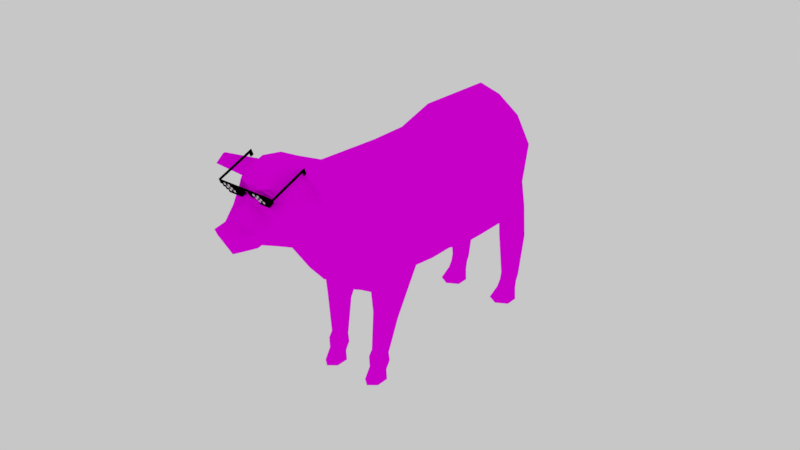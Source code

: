 # Source: Cow.blend  (saved by Blender 2.79.0; exported with 4.5.12 LTS)
import bpy
from mathutils import Matrix  # noqa: F401  (used for matrix-valued properties, if any)

bpy.ops.wm.read_factory_settings(use_empty=True)
scene = bpy.context.scene
scene.name = 'Scene'

# ---- collections
col_collection_1 = bpy.data.collections.new('Collection 1'); scene.collection.children.link(col_collection_1)

# ---- images (referenced by path relative to the original .blend; pixels are not part of the script)
import os
ASSET_DIR = os.environ.get("B2B_ASSET_DIR", "")  # directory of the original .blend (textures are referenced by path, not embedded)
HERE = os.path.dirname(os.path.abspath(__file__))  # packed textures are extracted next to this script under _unpacked/

def load_image(name, relpath, width, height, colorspace="sRGB"):
    """Load a texture the original file referenced (path relative to the .blend, or extracted next to this script)."""
    p = next((c for c in (os.path.join(HERE, relpath), os.path.join(ASSET_DIR, relpath)) if relpath and os.path.exists(c)), "")
    if p:
        img = bpy.data.images.load(p, check_existing=True)
        img.name = name
    else:  # same state as the original file: an image datablock whose file is absent (Cycles renders it pink)
        img = bpy.data.images.new(name, width, height)
        img.source = "FILE"
        img.filepath = "//" + (relpath or name)
    img.colorspace_settings.name = colorspace
    return img
img_cow1_none_albedotransparency_png = load_image('Cow1_None_AlbedoTransparency.png', 'Cow1_None_AlbedoTransparency.png', 1024, 1024, 'sRGB')

# ---- materials (node trees are filled in below, after node groups)
mat_glass_black = bpy.data.materials.new('Glass_Black')
mat_glass_black.alpha_threshold = 0.0
mat_glass_black.roughness = 0.5
mat_material_001 = bpy.data.materials.new('Material.001')
mat_material_001.alpha_threshold = 0.0
mat_material_001.roughness = 0.5
mat_material = bpy.data.materials.new('Material')
mat_material.alpha_threshold = 0.0
mat_material.roughness = 0.5

# ---- material node trees
mat_glass_black.use_nodes = True; mat_glass_black.node_tree.nodes.clear()
_N = mat_glass_black.node_tree.nodes; _L = mat_glass_black.node_tree.links
n0 = _N.new('ShaderNodeOutputMaterial'); n0.name = 'Material Output'; n0.location = (300, 300)
n1 = _N.new('ShaderNodeBsdfDiffuse'); n1.name = 'Diffuse BSDF'; n1.location = (10, 300)
n1.inputs[0].default_value = (0.0, 0.0, 0.0, 1.0)
_L.new(n1.outputs[0], n0.inputs[0])
n0.is_active_output = True
mat_material_001.use_nodes = True; mat_material_001.node_tree.nodes.clear()
_N = mat_material_001.node_tree.nodes; _L = mat_material_001.node_tree.links
n0 = _N.new('ShaderNodeOutputMaterial'); n0.name = 'Material Output'; n0.location = (300, 300)
n1 = _N.new('ShaderNodeBsdfDiffuse'); n1.name = 'Diffuse BSDF'; n1.location = (10, 300)
_L.new(n1.outputs[0], n0.inputs[0])
n0.is_active_output = True
mat_material.use_nodes = True; mat_material.node_tree.nodes.clear()
_N = mat_material.node_tree.nodes; _L = mat_material.node_tree.links
n0 = _N.new('ShaderNodeOutputMaterial'); n0.name = 'Material Output'; n0.location = (300, 300)
n1 = _N.new('ShaderNodeBsdfDiffuse'); n1.name = 'Diffuse BSDF'; n1.location = (10, 300)
n2 = _N.new('ShaderNodeTexImage'); n2.name = 'Image Texture'; n2.location = (-356, 290)
n2.width = 140
n2.image = img_cow1_none_albedotransparency_png
_L.new(n1.outputs[0], n0.inputs[0])
_L.new(n2.outputs[0], n1.inputs[0])
n0.is_active_output = True

# ---- world
world_world = bpy.data.worlds.new('World'); scene.world = world_world
world_world.color = (0.5705, 0.5705, 0.5705)
world_world.use_sun_shadow = False
world_world.sun_shadow_jitter_overblur = 0.0
world_world.cycles.sampling_method = 'MANUAL'

# ---- meshes
me_plane = bpy.data.meshes.new('Plane')
me_plane.from_pydata([(1.0, -1.0, 0.0), (1.0, 1.0, 0.0), (17.61, -1.0, 0.0), (17.61, 1.0, 0.0), (2.838, 1.0, 0.0), (2.838, -1.0, 0.0), (1.0, -5.056, 1.197e-07), (2.838, -5.129, 1.218e-07), (4.066, -9.267, 2.439e-07), (2.838, -7.122, 1.806e-07), (4.09, -7.158, -1.907e-06), (17.61, -2.989, 5.869e-08), (13.49, -9.267, 2.439e-07), (13.52, -7.058, 9.948e-14), (14.92, -7.095, -1.907e-06), (14.89, -5.096, -1.907e-06), (16.29, -5.096, -1.907e-06), (16.29, -3.134, -1.907e-06), (17.61, -1.0, -22.64), (17.61, 1.0, -22.64), (17.61, 1.0, -20.75), (17.61, -1.0, -20.75), (17.61, -4.117, -22.64), (17.61, -4.117, -20.75), (4.117, -1.0, 0.0), (5.594, -1.0, 0.0), (4.141, -3.028, 1.761e-09), (5.539, -3.028, -9.541e-07), (5.539, -5.094, -9.553e-07), (6.937, -5.094, -9.521e-07), (6.886, -7.135, -2.862e-06), (8.263, -7.135, 1.242e-09), (8.263, -5.096, -9.537e-07), (6.91, -3.051, -9.551e-07), (8.257, -5.094, -1.087e-06), (9.609, -5.095, -1.224e-06), (8.262, -3.077, -9.537e-07), (9.608, -3.062, 9.537e-07), (6.91, -1.0, 0.0), (8.262, -1.0, 0.0), (9.609, -7.105, 6.237e-10), (11.0, -5.095, -1.367e-06), (11.0, -7.105, 8.957e-10), (-1.0, -1.0, 0.0), (-1.0, 1.0, 0.0), (0.0, -1.0, 0.0), (0.0, 1.0, 0.0), (-17.61, -1.0, 0.0), (-17.61, 1.0, 0.0), (-2.838, 1.0, 0.0), (-2.838, -1.0, 0.0), (-1.0, -5.056, 1.197e-07), (-2.838, -5.129, 1.218e-07), (-4.066, -9.267, 2.439e-07), (-2.838, -7.122, 1.806e-07), (-4.09, -7.158, -1.907e-06), (-17.61, -2.989, 5.869e-08), (-13.49, -9.267, 2.439e-07), (-13.52, -7.058, 9.948e-14), (-14.92, -7.095, -1.907e-06), (-14.89, -5.096, -1.907e-06), (-16.29, -5.096, -1.907e-06), (-16.29, -3.134, -1.907e-06), (-17.61, -1.0, -22.64), (-17.61, 1.0, -22.64), (-17.61, 1.0, -20.75), (-17.61, -1.0, -20.75), (-17.61, -4.117, -22.64), (-17.61, -4.117, -20.75), (-4.117, -1.0, 0.0), (-5.594, -1.0, 0.0), (-4.141, -3.028, 1.761e-09), (-5.539, -3.028, -9.541e-07), (-5.539, -5.094, -9.553e-07), (-6.937, -5.094, -9.521e-07), (-6.886, -7.135, -2.862e-06), (-8.263, -7.135, 1.242e-09), (-8.263, -5.096, -9.537e-07), (-6.91, -3.051, -9.551e-07), (-8.257, -5.094, -1.087e-06), (-9.609, -5.095, -1.224e-06), (-8.262, -3.077, -9.537e-07), (-9.608, -3.082, 9.543e-07), (-6.91, -1.0, 0.0), (-8.262, -1.0, 0.0), (-9.609, -7.105, 6.237e-10), (-10.97, -5.095, -1.367e-06), (-11.0, -7.105, 8.957e-10), (-10.93, -3.082, -1.908e-06), (-12.29, -1.0, 0.0), (-12.32, -3.071, -1.907e-06), (-10.93, -1.0, 0.0), (-12.3, -5.095, -1.502e-06), (-12.3, -7.081, 4.353e-10), (-13.64, -5.096, -1.638e-06), (-13.64, -3.063, 0.0), (-14.98, -1.0, 0.0), (-15.0, -3.046, -3.411e-13), (-13.64, -1.0, 0.0), (15.35, -19.18, 1.394), (8.902, -14.89, 19.4), (10.43, -34.06, 5.255), (8.902, -20.76, 19.21), (19.88, -268.8, -140.0), (19.88, -233.9, -151.9), (24.34, -267.5, -137.6), (26.42, -231.9, -148.4), (24.34, -264.7, -132.8), (26.42, -227.8, -141.3), (19.88, -263.3, -130.4), (19.88, -225.8, -137.8), (15.42, -264.7, -132.8), (13.34, -227.8, -141.3), (15.42, -267.5, -137.6), (13.34, -231.9, -148.4), (19.88, -204.5, -157.8), (26.42, -202.3, -153.9), (26.42, -198.3, -146.9), (28.12, -194.0, -139.3), (13.34, -198.4, -147.1), (13.34, -204.5, -157.8), (19.88, -273.9, -136.9), (24.13, -272.6, -134.6), (24.13, -270.0, -130.0), (19.88, -268.7, -127.7), (15.63, -270.0, -130.0), (15.63, -272.6, -134.6), (19.88, -279.1, -134.4), (24.58, -277.6, -131.8), (24.58, -274.7, -126.8), (19.88, -273.3, -124.2), (15.18, -274.7, -126.8), (15.18, -277.6, -131.8), (19.88, -286.8, -131.1), (26.58, -284.8, -127.4), (26.58, -280.7, -120.2), (19.88, -278.6, -116.6), (13.18, -280.7, -120.2), (13.18, -284.8, -127.4), (15.94, -206.3, -30.72), (18.07, -177.0, -41.61), (19.97, -204.5, -28.74), (24.26, -175.0, -39.33), (19.97, -201.0, -24.77), (24.26, -170.9, -34.77), (15.94, -199.2, -22.78), (18.07, -168.8, -32.49), (11.92, -201.0, -24.77), (11.42, -170.9, -34.77), (11.92, -204.5, -28.74), (11.42, -175.0, -39.33), (15.94, -153.6, -56.69), (34.94, -121.5, -58.84), (30.69, -123.8, -48.85), (19.89, -143.0, -34.98), (8.317, -154.7, -40.84), (8.223, -151.2, -51.37), (15.94, -212.8, -29.33), (20.91, -210.6, -26.88), (20.91, -206.2, -21.98), (15.94, -204.0, -19.53), (10.97, -206.2, -21.98), (10.97, -210.6, -26.88), (15.94, -219.0, -25.24), (19.93, -217.3, -23.27), (19.93, -213.7, -19.34), (15.94, -211.9, -17.37), (11.95, -213.7, -19.34), (11.95, -217.3, -23.27), (15.94, -227.4, -24.41), (20.56, -225.4, -20.89), (20.56, -221.4, -13.85), (15.94, -219.4, -10.33), (11.33, -221.4, -13.85), (11.33, -225.4, -20.89), (15.94, -173.4, -82.45), (27.64, -143.9, -89.18), (15.94, -198.1, -125.9), (27.64, -168.6, -132.6), (15.94, -185.7, -104.2), (27.64, -156.2, -110.9), (19.5, -127.7, -27.09), (9.019, -131.3, -25.56), (15.94, -67.75, -15.2), (8.223, -71.13, -13.42), (32.22, -78.16, -45.79), (32.34, -103.7, -95.45), (32.34, -128.4, -138.9), (32.34, -116.0, -117.2), (36.73, -88.11, -66.32), (28.29, -175.1, -151.4), (29.53, -138.8, -157.1), (19.88, -179.4, -161.0), (26.42, -176.9, -156.6), (12.58, -181.0, -163.9), (20.82, -146.4, -172.0), (29.95, -142.3, -164.8), (12.58, -149.0, -175.1), (22.69, -82.77, -99.15), (22.69, -97.94, -145.0), (22.69, -95.13, -120.9), (27.08, -67.59, -69.91), (19.89, -108.3, -163.3), (19.53, -124.1, -172.6), (27.08, -52.99, -48.02), (20.61, -25.36, -28.89), (15.94, -45.11, -1.102), (8.223, -48.49, 0.6824), (16.52, -6.012, -10.94), (11.65, -20.49, 11.09), (11.51, -30.46, 13.28), (21.66, -26.76, -5.717), (18.21, -44.73, -22.48), (8.223, -59.81, -6.367), (15.94, -56.43, -8.151), (31.18, 0.693, -15.68), (21.06, -35.75, -14.1), (16.07, -11.11, -6.167), (10.81, -0.3103, -5.677), (6.781, -7.822, -0.5321), (8.145, 5.394, -13.89), (9.24, -15.59, -31.42), (13.8, -2.535, -23.32), (18.75, -14.58, -19.08), (20.45, -23.7, -17.56), (20.37, -19.86, -23.57), (15.64, -5.921, -22.44), (34.3, -4.138, -14.82), (36.0, -7.202, -11.57), (35.92, -4.498, -17.24), (22.89, -2.835, -19.29), (24.98, -10.56, -17.67), (26.91, -16.85, -15.07), (5.871, -149.6, -176.3), (4.343, -194.7, -166.4), (4.901, -172.7, -172.3), (4.984, -211.3, -162.1), (7.862, -229.6, -158.9), (4.696, -239.4, -156.5), (3.993, -2.703, -1.16), (4.656, -0.8871, -2.366), (10.04, -5.005, -2.669), (9.338, -6.814, -1.647), (7.306, 0.3941, -3.348), (9.766, -1.819, -3.21), (6.669, -6.733, 0.5957), (4.823, -5.157, 0.397), (14.38, -205.0, -123.9), (12.08, -199.8, -110.4), (1.214, -4.981, 1.327), (1.214, -13.09, 22.21), (-12.92, -19.18, 1.394), (-6.474, -14.89, 19.4), (-7.998, -34.06, 5.254), (-6.474, -20.76, 19.21), (1.214, -42.09, 7.338), (1.214, -32.77, 20.63), (-17.45, -268.8, -140.0), (-17.45, -233.9, -151.9), (-21.91, -267.5, -137.6), (-23.99, -231.9, -148.4), (-21.91, -264.7, -132.8), (-23.99, -227.8, -141.3), (-17.45, -263.3, -130.4), (-17.45, -225.8, -137.8), (-12.99, -264.7, -132.8), (-10.91, -227.8, -141.3), (-12.99, -267.5, -137.6), (-10.91, -231.9, -148.4), (-17.45, -204.5, -157.8), (-23.99, -202.3, -153.9), (-23.99, -198.3, -146.9), (-25.69, -194.0, -139.3), (-10.91, -198.4, -147.1), (-10.91, -204.5, -157.8), (-17.45, -273.9, -136.9), (-21.7, -272.6, -134.6), (-21.7, -270.0, -130.0), (-17.45, -268.7, -127.7), (-13.2, -270.0, -130.0), (-13.2, -272.6, -134.6), (-17.45, -279.1, -134.4), (-22.15, -277.6, -131.8), (-22.15, -274.7, -126.8), (-17.45, -273.3, -124.2), (-12.75, -274.7, -126.8), (-12.75, -277.6, -131.8), (-17.45, -286.8, -131.1), (-24.15, -284.8, -127.4), (-24.15, -280.7, -120.2), (-17.45, -278.6, -116.6), (-10.75, -280.7, -120.2), (-10.75, -284.8, -127.4), (-13.52, -206.3, -30.73), (-15.64, -177.0, -41.61), (-17.54, -204.5, -28.74), (-21.84, -175.0, -39.33), (-17.54, -201.0, -24.77), (-21.84, -170.9, -34.77), (-13.52, -199.2, -22.78), (-15.64, -168.8, -32.49), (-9.489, -201.0, -24.77), (-8.993, -170.9, -34.77), (-9.489, -204.5, -28.74), (-8.993, -175.0, -39.33), (-13.52, -153.6, -56.69), (-32.51, -121.5, -58.85), (-28.26, -123.8, -48.85), (-17.46, -143.0, -34.98), (-5.889, -154.7, -40.84), (-5.795, -151.2, -51.37), (-13.52, -212.8, -29.33), (-18.49, -210.6, -26.88), (-18.49, -206.2, -21.98), (-13.52, -204.0, -19.53), (-8.545, -206.2, -21.98), (-8.545, -210.6, -26.88), (-13.52, -219.0, -25.24), (-17.51, -217.3, -23.27), (-17.51, -213.7, -19.34), (-13.52, -211.9, -17.37), (-9.525, -213.7, -19.34), (-9.525, -217.3, -23.27), (-13.52, -227.4, -24.41), (-18.13, -225.4, -20.89), (-18.13, -221.4, -13.85), (-13.52, -219.4, -10.33), (-8.898, -221.4, -13.85), (-8.898, -225.4, -20.89), (1.214, -155.0, -40.77), (1.214, -153.4, -50.58), (1.214, -155.3, -54.78), (-13.52, -173.4, -82.45), (-25.21, -143.9, -89.18), (-13.52, -198.1, -125.9), (-25.21, -168.6, -132.6), (1.214, -179.5, -80.39), (1.214, -210.6, -120.9), (-13.52, -185.7, -104.2), (-25.21, -156.2, -110.9), (1.214, -196.4, -100.3), (-17.08, -127.7, -27.09), (-6.591, -131.3, -25.56), (1.214, -129.7, -25.96), (-13.52, -67.75, -15.2), (-5.795, -71.13, -13.42), (1.214, -70.79, -13.5), (-29.79, -78.16, -45.79), (-29.91, -103.7, -95.45), (-29.91, -128.4, -138.9), (-29.91, -116.0, -117.2), (-34.3, -88.11, -66.32), (-25.86, -175.1, -151.4), (-27.1, -138.8, -157.1), (1.214, -204.8, -146.9), (1.214, -201.5, -152.3), (-17.45, -179.4, -161.0), (-23.99, -176.9, -156.6), (-10.15, -181.0, -163.9), (1.214, -181.0, -164.2), (-18.4, -146.4, -172.0), (-27.53, -142.3, -164.8), (-8.459, -149.7, -178.0), (1.214, -195.6, -168.0), (-20.26, -82.77, -99.15), (-20.26, -97.94, -145.0), (-20.26, -95.13, -120.9), (-24.65, -67.59, -69.91), (-17.46, -108.3, -163.3), (1.214, -67.77, -103.0), (1.214, -52.21, -73.9), (1.214, -79.99, -124.7), (1.214, -84.74, -150.3), (1.214, -92.53, -168.6), (-17.81, -124.1, -172.6), (1.214, -119.3, -181.7), (-24.65, -52.99, -48.02), (1.214, -37.61, -52.01), (-18.19, -25.36, -28.89), (1.214, -8.696, -33.21), (-13.52, -45.11, -1.102), (-5.795, -48.49, 0.6824), (1.214, -48.16, 0.5956), (-14.1, -6.011, -10.94), (1.214, 3.901, -13.51), (1.214, -12.52, 11.09), (-9.223, -20.49, 11.09), (-9.08, -30.46, 13.28), (1.214, -37.76, 15.57), (1.214, -21.05, 21.36), (-19.23, -26.76, -5.717), (-15.78, -44.73, -22.48), (-5.795, -59.81, -6.367), (1.214, -59.48, -6.454), (-13.52, -56.43, -8.151), (-28.76, 0.6936, -15.68), (1.214, 4.675, -25.19), (-18.63, -35.74, -14.1), (1.214, -0.965, -4.611), (-13.64, -11.11, -6.167), (-8.385, -0.3101, -5.677), (1.214, -3.146, -0.7133), (-4.353, -7.822, -0.5321), (-5.717, 5.394, -13.89), (-6.812, -15.59, -31.42), (-11.37, -2.535, -23.32), (-16.32, -14.58, -19.08), (-18.02, -23.7, -17.56), (-17.94, -19.86, -23.57), (-13.21, -5.921, -22.44), (-31.87, -4.137, -14.82), (-33.57, -7.202, -11.57), (-33.49, -4.497, -17.24), (-20.46, -2.835, -19.29), (-22.55, -10.56, -17.67), (-24.48, -16.84, -15.07), (1.214, -144.7, -180.5), (-3.443, -149.6, -176.3), (1.214, -155.1, -173.2), (-1.915, -194.7, -166.4), (1.214, -194.0, -165.1), (1.214, -171.5, -170.3), (-2.473, -172.7, -172.3), (1.214, -173.8, -174.2), (-2.556, -211.3, -162.1), (1.214, -210.3, -160.4), (1.214, -212.4, -164.1), (-5.434, -229.6, -158.9), (1.214, -227.4, -155.1), (1.214, -232.0, -163.2), (-2.268, -239.4, -156.5), (1.214, -238.8, -155.4), (1.214, -240.1, -157.7), (-0.8454, -3.062, -1.789), (-1.508, -1.245, -2.995), (-6.887, -5.363, -3.298), (-6.19, -7.172, -2.276), (-4.158, 0.0361, -3.977), (-6.618, -2.177, -3.84), (-3.521, -7.091, -0.03349), (-1.675, -5.516, -0.2321), (-11.95, -205.0, -123.9), (1.214, -204.9, -105.1), (-9.656, -199.8, -110.4)], [], [(45, 0, 1, 46), (4, 5, 24, 25, 38, 39, 2, 3), (1, 0, 5, 4), (5, 0, 6, 7), (2, 39, 36, 37, 35, 41, 16, 17, 11), (20, 21, 18, 19), (3, 2, 21, 20), (18, 21, 23, 22), (16, 41, 42, 13, 14, 15), (13, 42, 40, 31, 30, 10, 8, 12), (10, 30, 29, 28, 7, 9), (7, 28, 27, 26, 24, 5), (24, 26, 27, 25), (27, 28, 29, 33), (29, 30, 31, 32), (35, 37, 36, 34), (36, 33, 29, 34), (33, 38, 25, 27), (36, 39, 38, 33), (40, 35, 34, 29, 32, 31), (42, 41, 35, 40), (45, 46, 44, 43), (49, 48, 47, 96, 98, 89, 91, 84, 83, 70, 69, 50), (44, 49, 50, 43), (50, 52, 51, 43), (47, 56, 62, 61, 94, 95, 97, 96), (65, 64, 63, 66), (48, 65, 66, 47), (63, 67, 68, 66), (61, 60, 59, 58, 93, 92, 94), (58, 57, 53, 55, 75, 76, 85, 87, 93), (55, 54, 52, 73, 74, 75), (52, 50, 69, 71, 72, 73), (69, 70, 72, 71), (72, 78, 74, 73), (74, 77, 76, 75), (80, 79, 81, 82), (81, 79, 74, 78), (78, 72, 70, 83), (81, 78, 83, 84), (85, 76, 77, 74, 79, 80), (87, 85, 80, 86), (82, 88, 86, 80), (89, 90, 88, 91), (91, 88, 82, 81, 84), (92, 93, 87, 86), (90, 92, 86, 88), (92, 90, 95, 94), (96, 97, 95, 98), (98, 95, 90, 89), (385, 250, 100, 209), (209, 100, 102, 210), (210, 102, 256, 388), (103, 104, 106, 105), (105, 106, 108, 107), (107, 108, 110, 109), (109, 110, 112, 111), (108, 106, 116, 117), (111, 112, 114, 113), (113, 114, 104, 103), (112, 110, 118, 119), (114, 112, 119, 120), (106, 104, 115, 116), (110, 108, 117, 118), (104, 114, 120, 115), (105, 107, 123, 122), (111, 113, 126, 125), (103, 105, 122, 121), (107, 109, 124, 123), (113, 103, 121, 126), (109, 111, 125, 124), (126, 121, 127, 132), (124, 125, 131, 130), (122, 123, 129, 128), (125, 126, 132, 131), (123, 124, 130, 129), (121, 122, 128, 127), (131, 132, 138, 137), (129, 130, 136, 135), (127, 128, 134, 133), (132, 127, 133, 138), (130, 131, 137, 136), (128, 129, 135, 134), (133, 134, 135, 136, 137, 138), (139, 140, 142, 141), (141, 142, 144, 143), (143, 144, 146, 145), (145, 146, 148, 147), (140, 150, 156, 151), (147, 148, 150, 149), (149, 150, 140, 139), (146, 144, 153, 154), (148, 146, 154, 155), (144, 142, 152, 153), (150, 148, 155, 156), (142, 140, 151, 152), (145, 147, 161, 160), (141, 143, 159, 158), (147, 149, 162, 161), (139, 141, 158, 157), (143, 145, 160, 159), (149, 139, 157, 162), (159, 160, 166, 165), (157, 158, 164, 163), (162, 157, 163, 168), (160, 161, 167, 166), (158, 159, 165, 164), (161, 162, 168, 167), (164, 165, 171, 170), (167, 168, 174, 173), (165, 166, 172, 171), (163, 164, 170, 169), (168, 163, 169, 174), (166, 167, 173, 172), (169, 170, 171, 172, 173, 174), (156, 155, 329, 330), (331, 151, 156, 330), (152, 151, 175, 176), (180, 179, 177, 178), (331, 336, 175, 151), (179, 175, 336, 340), (177, 179, 340, 442, 248, 247), (176, 175, 179, 180), (329, 155, 182, 343), (155, 154, 181, 182), (343, 182, 184, 346), (182, 181, 183, 184), (153, 181, 154), (183, 181, 153, 185), (180, 178, 187, 188), (176, 180, 188, 186), (152, 176, 186, 189), (152, 189, 185, 153), (187, 178, 190, 191), (117, 190, 178, 118), (178, 177, 118), (119, 118, 177, 247, 337), (337, 354, 119), (355, 120, 119, 354), (116, 115, 192, 193), (116, 193, 190, 117), (120, 194, 192, 115), (355, 359, 194, 120), (193, 192, 195, 196), (190, 193, 196, 191), (233, 416, 375, 203, 197), (194, 197, 195, 192), (186, 188, 200, 198), (188, 187, 199, 200), (187, 191, 202, 199), (189, 186, 198, 201), (201, 198, 369, 370), (371, 369, 198, 200), (372, 371, 200, 199), (373, 372, 199, 202), (373, 202, 203, 375), (363, 234, 236, 426), (197, 203, 195), (196, 203, 202, 191), (195, 203, 196), (201, 370, 377, 204), (204, 377, 379, 221, 205), (189, 201, 204, 185), (185, 204, 205, 212, 183), (393, 213, 207, 382), (213, 214, 206, 207), (214, 216, 211, 206), (227, 229, 215), (99, 211, 208, 217), (101, 255, 207, 206), (207, 255, 382), (99, 217, 219), (101, 210, 388, 255), (99, 209, 210, 101), (249, 385, 209, 99), (250, 389, 102, 100), (102, 389, 256), (211, 99, 101, 206), (223, 226, 222, 220, 208), (205, 221, 222, 226, 225), (216, 212, 205, 225, 224), (183, 212, 216, 214), (184, 183, 214, 213), (346, 184, 213, 393), (398, 218, 384), (208, 218, 217), (384, 218, 208, 220), (217, 241, 242, 245, 246, 219), (219, 401, 249, 99), (222, 221, 379, 396), (220, 222, 396, 384), (225, 226, 230, 215, 229), (211, 216, 224, 223, 208), (223, 224, 232, 231), (224, 225, 229, 228, 232), (226, 223, 231, 230), (229, 227, 228), (230, 231, 227, 215), (231, 232, 228, 227), (235, 421, 420, 234), (194, 359, 418, 233, 197), (423, 235, 234, 363), (416, 233, 235, 423), (233, 418, 421, 235), (426, 236, 237, 429), (234, 420, 425, 236), (429, 237, 238, 432), (236, 425, 428, 237), (432, 238, 431), (237, 428, 431, 238), (218, 243, 244, 241, 217), (401, 219, 246, 239, 240, 398), (398, 240, 243, 218), (247, 248, 442, 337), (385, 386, 252, 250), (386, 387, 254, 252), (387, 388, 256, 254), (257, 259, 260, 258), (259, 261, 262, 260), (261, 263, 264, 262), (263, 265, 266, 264), (262, 271, 270, 260), (265, 267, 268, 266), (267, 257, 258, 268), (266, 273, 272, 264), (268, 274, 273, 266), (260, 270, 269, 258), (264, 272, 271, 262), (258, 269, 274, 268), (259, 276, 277, 261), (265, 279, 280, 267), (257, 275, 276, 259), (261, 277, 278, 263), (267, 280, 275, 257), (263, 278, 279, 265), (280, 286, 281, 275), (278, 284, 285, 279), (276, 282, 283, 277), (279, 285, 286, 280), (277, 283, 284, 278), (275, 281, 282, 276), (285, 291, 292, 286), (283, 289, 290, 284), (281, 287, 288, 282), (286, 292, 287, 281), (284, 290, 291, 285), (282, 288, 289, 283), (287, 292, 291, 290, 289, 288), (293, 295, 296, 294), (295, 297, 298, 296), (297, 299, 300, 298), (299, 301, 302, 300), (294, 305, 310, 304), (301, 303, 304, 302), (303, 293, 294, 304), (300, 308, 307, 298), (302, 309, 308, 300), (298, 307, 306, 296), (304, 310, 309, 302), (296, 306, 305, 294), (299, 314, 315, 301), (295, 312, 313, 297), (301, 315, 316, 303), (293, 311, 312, 295), (297, 313, 314, 299), (303, 316, 311, 293), (313, 319, 320, 314), (311, 317, 318, 312), (316, 322, 317, 311), (314, 320, 321, 315), (312, 318, 319, 313), (315, 321, 322, 316), (318, 324, 325, 319), (321, 327, 328, 322), (319, 325, 326, 320), (317, 323, 324, 318), (322, 328, 323, 317), (320, 326, 327, 321), (323, 328, 327, 326, 325, 324), (310, 330, 329, 309), (331, 330, 310, 305), (306, 333, 332, 305), (339, 335, 334, 338), (331, 305, 332, 336), (338, 340, 336, 332), (334, 441, 443, 442, 340, 338), (333, 339, 338, 332), (329, 343, 342, 309), (309, 342, 341, 308), (343, 346, 345, 342), (342, 345, 344, 341), (307, 308, 341), (344, 347, 307, 341), (339, 350, 349, 335), (333, 348, 350, 339), (306, 351, 348, 333), (306, 307, 347, 351), (349, 353, 352, 335), (271, 272, 335, 352), (335, 272, 334), (273, 337, 441, 334, 272), (337, 273, 354), (355, 354, 273, 274), (270, 357, 356, 269), (270, 271, 352, 357), (274, 269, 356, 358), (355, 274, 358, 359), (357, 361, 360, 356), (352, 353, 361, 357), (417, 362, 374, 375, 416), (358, 356, 360, 362), (348, 364, 366, 350), (350, 366, 365, 349), (349, 365, 368, 353), (351, 367, 364, 348), (367, 370, 369, 364), (371, 366, 364, 369), (372, 365, 366, 371), (373, 368, 365, 372), (373, 375, 374, 368), (363, 426, 424, 419), (362, 360, 374), (361, 353, 368, 374), (360, 361, 374), (367, 376, 377, 370), (376, 378, 404, 379, 377), (351, 347, 376, 367), (347, 344, 391, 378, 376), (393, 382, 381, 392), (392, 381, 380, 394), (394, 380, 390, 397), (410, 395, 412), (251, 399, 383, 390), (253, 380, 381, 255), (381, 382, 255), (251, 402, 399), (253, 255, 388, 387), (251, 253, 387, 386), (249, 251, 386, 385), (250, 252, 254, 389), (254, 256, 389), (390, 380, 253, 251), (406, 383, 403, 405, 409), (378, 408, 409, 405, 404), (397, 407, 408, 378, 391), (344, 394, 397, 391), (345, 392, 394, 344), (346, 393, 392, 345), (398, 384, 400), (383, 399, 400), (384, 403, 383, 400), (399, 402, 440, 439, 436, 435), (402, 251, 249, 401), (405, 396, 379, 404), (403, 384, 396, 405), (408, 412, 395, 413, 409), (390, 383, 406, 407, 397), (406, 414, 415, 407), (407, 415, 411, 412, 408), (409, 413, 414, 406), (412, 411, 410), (413, 395, 410, 414), (414, 410, 411, 415), (422, 419, 420, 421), (358, 362, 417, 418, 359), (423, 363, 419, 422), (416, 423, 422, 417), (417, 422, 421, 418), (426, 429, 427, 424), (419, 424, 425, 420), (429, 432, 430, 427), (424, 427, 428, 425), (432, 431, 430), (427, 430, 431, 428), (400, 399, 435, 438, 437), (401, 398, 434, 433, 440, 402), (239, 246, 245, 242, 241, 244, 243, 240), (398, 400, 437, 434), (441, 337, 442, 443), (433, 434, 437, 438, 435, 436, 439, 440)])
me_plane.polygons.foreach_set('material_index', [0, 0, 0, 0, 0, 0, 0, 0, 0, 0, 0, 0, 1, 1, 1, 1, 0, 0, 1, 0, 1, 0, 0, 0, 0, 0, 0, 0, 0, 0, 0, 0, 0, 0, 0, 0, 0, 0, 0, 0, 1, 0, 1, 1, 0, 1, 0, 1, 1, 0, 2, 2, 2, 2, 2, 2, 2, 2, 2, 2, 2, 2, 2, 2, 2, 2, 2, 2, 2, 2, 2, 2, 2, 2, 2, 2, 2, 2, 2, 2, 2, 2, 2, 2, 2, 2, 2, 2, 2, 2, 2, 2, 2, 2, 2, 2, 2, 2, 2, 2, 2, 2, 2, 2, 2, 2, 2, 2, 2, 2, 2, 2, 2, 2, 2, 2, 2, 2, 2, 2, 2, 2, 2, 2, 2, 2, 2, 2, 2, 2, 2, 2, 2, 2, 2, 2, 2, 2, 2, 2, 2, 2, 2, 2, 2, 2, 2, 2, 2, 2, 2, 2, 2, 2, 2, 2, 2, 2, 2, 2, 2, 2, 2, 2, 2, 2, 2, 2, 2, 2, 2, 2, 2, 2, 2, 2, 2, 2, 2, 2, 2, 2, 2, 2, 2, 2, 2, 2, 2, 2, 2, 2, 2, 2, 2, 2, 2, 2, 2, 2, 2, 2, 2, 2, 2, 2, 2, 2, 2, 2, 2, 2, 2, 2, 2, 2, 2, 2, 2, 2, 2, 2, 2, 2, 2, 2, 2, 2, 2, 2, 2, 2, 2, 2, 2, 2, 2, 2, 2, 2, 2, 2, 2, 2, 2, 2, 2, 2, 2, 2, 2, 2, 2, 2, 2, 2, 2, 2, 2, 2, 2, 2, 2, 2, 2, 2, 2, 2, 2, 2, 2, 2, 2, 2, 2, 2, 2, 2, 2, 2, 2, 2, 2, 2, 2, 2, 2, 2, 2, 2, 2, 2, 2, 2, 2, 2, 2, 2, 2, 2, 2, 2, 2, 2, 2, 2, 2, 2, 2, 2, 2, 2, 2, 2, 2, 2, 2, 2, 2, 2, 2, 2, 2, 2, 2, 2, 2, 2, 2, 2, 2, 2, 2, 2, 2, 2, 2, 2, 2, 2, 2, 2, 2, 2, 2, 2, 2, 2, 2, 2, 2, 2, 2, 2, 2, 2, 2, 2, 2, 2, 2, 2, 2, 2, 2, 2, 2, 2, 2, 2, 2, 2, 2, 2, 2, 2, 2, 2, 2, 2])
_uv = me_plane.uv_layers.new(name='UVMap')
_uv.uv.foreach_set('vector', [0.0, 0.0, 0.0, 0.0, 0.0, 0.0, 0.0, 0.0, 0.0, 0.0, 0.0, 0.0, 0.0, 0.0, 0.0, 0.0, 0.0, 0.0, 0.0, 0.0, 0.0, 0.0, 0.0, 0.0, 0.0, 0.0, 0.0, 0.0, 0.0, 0.0, 0.0, 0.0, 0.0, 0.0, 0.0, 0.0, 0.0, 0.0, 0.0, 0.0, 0.0, 0.0, 0.0, 0.0, 0.0, 0.0, 0.0, 0.0, 0.0, 0.0, 0.0, 0.0, 0.0, 0.0, 0.0, 0.0, 0.0, 0.0, 0.0, 0.0, 0.0, 0.0, 0.0, 0.0, 0.0, 0.0, 0.0, 0.0, 0.0, 0.0, 0.0, 0.0, 0.0, 0.0, 0.0, 0.0, 0.0, 0.0, 0.0, 0.0, 0.0, 0.0, 0.0, 0.0, 0.0, 0.0, 0.0, 0.0, 0.0, 0.0, 0.0, 0.0, 0.0, 0.0, 0.0, 0.0, 0.0, 0.0, 0.0, 0.0, 0.0, 0.0, 0.0, 0.0, 0.0, 0.0, 0.0, 0.0, 0.0, 0.0, 0.0, 0.0, 0.0, 0.0, 0.0, 0.0, 0.0, 0.0, 0.0, 0.0, 0.0, 0.0, 0.0, 0.0, 0.0, 0.0, 0.0, 0.0, 0.0, 0.0, 0.0, 0.0, 0.0, 0.0, 0.0, 0.0, 0.0, 0.0, 0.0, 0.0, 0.0, 0.0, 0.0, 0.0, 0.0, 0.0, 0.0, 0.0, 0.0, 0.0, 0.0, 0.0, 0.0, 0.0, 0.0, 0.0, 0.0, 0.0, 0.0, 0.0, 0.0, 0.0, 0.0, 0.0, 0.0, 0.0, 0.0, 0.0, 0.0, 0.0, 0.0, 0.0, 0.0, 0.0, 0.0, 0.0, 0.0, 0.0, 0.0, 0.0, 0.0, 0.0, 0.0, 0.0, 0.0, 0.0, 0.0, 0.0, 0.0, 0.0, 0.0, 0.0, 0.0, 0.0, 0.0, 0.0, 0.0, 0.0, 0.0, 0.0, 0.0, 0.0, 0.0, 0.0, 0.0, 0.0, 0.0, 0.0, 0.0, 0.0, 0.0, 0.0, 0.0, 0.0, 0.0, 0.0, 0.0, 0.0, 0.0, 0.0, 0.0, 0.0, 0.0, 0.0, 0.0, 0.0, 0.0, 0.0, 0.0, 0.0, 0.0, 0.0, 0.0, 0.0, 0.0, 0.0, 0.0, 0.0, 0.0, 0.0, 0.0, 0.0, 0.0, 0.0, 0.0, 0.0, 0.0, 0.0, 0.0, 0.0, 0.0, 0.0, 0.0, 0.0, 0.0, 0.0, 0.0, 0.0, 0.0, 0.0, 0.0, 0.0, 0.0, 0.0, 0.0, 0.0, 0.0, 0.0, 0.0, 0.0, 0.0, 0.0, 0.0, 0.0, 0.0, 0.0, 0.0, 0.0, 0.0, 0.0, 0.0, 0.0, 0.0, 0.0, 0.0, 0.0, 0.0, 0.0, 0.0, 0.0, 0.0, 0.0, 0.0, 0.0, 0.0, 0.0, 0.0, 0.0, 0.0, 0.0, 0.0, 0.0, 0.0, 0.0, 0.0, 0.0, 0.0, 0.0, 0.0, 0.0, 0.0, 0.0, 0.0, 0.0, 0.0, 0.0, 0.0, 0.0, 0.0, 0.0, 0.0, 0.0, 0.0, 0.0, 0.0, 0.0, 0.0, 0.0, 0.0, 0.0, 0.0, 0.0, 0.0, 0.0, 0.0, 0.0, 0.0, 0.0, 0.0, 0.0, 0.0, 0.0, 0.0, 0.0, 0.0, 0.0, 0.0, 0.0, 0.0, 0.0, 0.0, 0.0, 0.0, 0.0, 0.0, 0.0, 0.0, 0.0, 0.0, 0.0, 0.0, 0.0, 0.0, 0.0, 0.0, 0.0, 0.0, 0.0, 0.0, 0.0, 0.0, 0.0, 0.0, 0.0, 0.0, 0.0, 0.0, 0.0, 0.0, 0.0, 0.0, 0.0, 0.0, 0.0, 0.0, 0.0, 0.0, 0.0, 0.0, 0.0, 0.0, 0.0, 0.0, 0.0, 0.0, 0.0, 0.0, 0.0, 0.0, 0.0, 0.0, 0.0, 0.0, 0.0, 0.0, 0.0, 0.0, 0.0, 0.0, 0.0, 0.0, 0.0, 0.0, 0.0, 0.0, 0.0, 0.0, 0.0, 0.0, 0.0, 0.0, 0.0, 0.0, 0.0, 0.0, 0.0, 0.0, 0.0, 0.0, 0.0, 0.0, 0.0, 0.0, 0.0, 0.0, 0.0, 0.0, 0.0, 0.0, 0.0, 0.0, 0.0, 0.0, 0.0, 0.0, 0.0, 0.0, 0.0, 0.0, 0.0, 0.0, 0.0, 0.0, 0.0, 0.0, 0.0, 0.0, 0.0, 0.0, 0.0, 0.0, 0.0, 0.0, 0.0, 0.0, 0.0, 0.0, 0.0, 0.0, 0.0, 0.0, 0.0, 0.0, 0.0, 0.0, 0.0, 0.0, 0.0, 0.0, 0.0, 0.0, 0.0, 0.0, 0.0, 0.0, 0.0, 0.0, 0.0, 0.0, 0.0, 0.0, 0.0, 0.0, 0.0, 0.0, 0.0, 0.7357, 0.7322, 0.7053, 0.7322, 0.7062, 0.7089, 0.7317, 0.6935, 0.8175, 0.6162, 0.8273, 0.5863, 0.8368, 0.5954, 0.839, 0.6253, 0.5489, 0.7801, 0.5576, 0.7518, 0.5813, 0.7608, 0.5817, 0.7811, 0.0972, 0.9306, 0.09732, 0.8422, 0.1196, 0.8439, 0.1124, 0.9317, 0.9243, 0.3845, 0.9143, 0.297, 0.9391, 0.2953, 0.9412, 0.3833, 0.9412, 0.3833, 0.9391, 0.2953, 0.9547, 0.2976, 0.9518, 0.3849, 0.8119, 0.9108, 0.7981, 0.8239, 0.8111, 0.8243, 0.8208, 0.9111, 0.9391, 0.2953, 0.9143, 0.297, 0.9176, 0.2285, 0.9425, 0.2268, 0.8208, 0.9111, 0.8111, 0.8243, 0.8361, 0.8223, 0.8379, 0.9098, 0.08274, 0.9317, 0.07613, 0.8439, 0.09732, 0.8422, 0.0972, 0.9306, 0.1651, 0.9254, 0.1649, 0.9016, 0.2019, 0.8887, 0.2019, 0.9422, 0.8361, 0.8223, 0.8111, 0.8243, 0.8, 0.7561, 0.8379, 0.7531, 0.1196, 0.8439, 0.09732, 0.8422, 0.09796, 0.7746, 0.1203, 0.7764, 0.9547, 0.2976, 0.9391, 0.2953, 0.9425, 0.2268, 0.9682, 0.2241, 0.09732, 0.8422, 0.07613, 0.8439, 0.07622, 0.7746, 0.09796, 0.7746, 0.9243, 0.3845, 0.9412, 0.3833, 0.9463, 0.3974, 0.9302, 0.3985, 0.8208, 0.9111, 0.8379, 0.9098, 0.8338, 0.9245, 0.8175, 0.9257, 0.0972, 0.9306, 0.1124, 0.9317, 0.1118, 0.9467, 0.09736, 0.9456, 0.3352, 0.9059, 0.3203, 0.8993, 0.3204, 0.8869, 0.3347, 0.8931, 0.08274, 0.9317, 0.0972, 0.9306, 0.09736, 0.9456, 0.0836, 0.9467, 0.3203, 0.8993, 0.3056, 0.9059, 0.3064, 0.8931, 0.3204, 0.8869, 0.0836, 0.9467, 0.09736, 0.9456, 0.09743, 0.9599, 0.0822, 0.9611, 0.3204, 0.8869, 0.3064, 0.8931, 0.305, 0.8793, 0.3205, 0.8725, 0.9302, 0.3985, 0.9463, 0.3974, 0.9529, 0.4104, 0.935, 0.4117, 0.8175, 0.9257, 0.8338, 0.9245, 0.8304, 0.9387, 0.8124, 0.9401, 0.3347, 0.8931, 0.3204, 0.8869, 0.3205, 0.8725, 0.3363, 0.8793, 0.09736, 0.9456, 0.1118, 0.9467, 0.1134, 0.9611, 0.09743, 0.9599, 0.8124, 0.9401, 0.8304, 0.9387, 0.8243, 0.96, 0.7986, 0.962, 0.3363, 0.8793, 0.3205, 0.8725, 0.3206, 0.8445, 0.343, 0.8543, 0.09743, 0.9599, 0.1134, 0.9611, 0.1203, 0.9822, 0.09749, 0.9805, 0.0822, 0.9611, 0.09743, 0.9599, 0.09749, 0.9805, 0.07577, 0.9822, 0.3205, 0.8725, 0.305, 0.8793, 0.2984, 0.8543, 0.3206, 0.8445, 0.935, 0.4117, 0.9529, 0.4104, 0.9682, 0.4284, 0.9428, 0.4302, 0.839, 0.8734, 0.8612, 0.8602, 0.8834, 0.8727, 0.8834, 0.8983, 0.8612, 0.9114, 0.839, 0.899, 0.3488, 0.7891, 0.3424, 0.7135, 0.363, 0.7094, 0.3622, 0.7863, 0.8883, 0.6422, 0.8881, 0.7191, 0.8705, 0.72, 0.8729, 0.643, 0.1779, 0.8291, 0.1649, 0.7746, 0.1855, 0.7804, 0.1913, 0.8341, 0.1913, 0.8341, 0.1855, 0.7804, 0.2076, 0.7749, 0.2047, 0.8293, 0.3424, 0.7135, 0.321, 0.717, 0.2984, 0.6538, 0.3222, 0.6456, 0.05899, 0.831, 0.05297, 0.9062, 0.03547, 0.9032, 0.04375, 0.8284, 0.3359, 0.7911, 0.321, 0.717, 0.3424, 0.7135, 0.3488, 0.7891, 0.8593, 0.7169, 0.8705, 0.72, 0.862, 0.8377, 0.839, 0.7724, 0.05297, 0.9062, 0.06204, 0.9091, 0.07577, 0.9665, 0.04743, 0.9467, 0.8705, 0.72, 0.8881, 0.7191, 0.8899, 0.8602, 0.862, 0.8377, 0.03547, 0.9032, 0.05297, 0.9062, 0.04743, 0.9467, 0.01775, 0.967, 0.363, 0.7094, 0.3424, 0.7135, 0.3222, 0.6456, 0.3737, 0.5681, 0.1913, 0.8341, 0.2047, 0.8293, 0.2076, 0.8421, 0.1911, 0.848, 0.8883, 0.6422, 0.8729, 0.643, 0.871, 0.6289, 0.8899, 0.6279, 0.05899, 0.831, 0.04375, 0.8284, 0.04441, 0.8132, 0.06323, 0.8164, 0.3488, 0.7891, 0.3622, 0.7863, 0.3679, 0.8005, 0.3513, 0.804, 0.1779, 0.8291, 0.1913, 0.8341, 0.1911, 0.848, 0.1745, 0.8419, 0.3359, 0.7911, 0.3488, 0.7891, 0.3513, 0.804, 0.3354, 0.8064, 0.871, 0.6289, 0.8596, 0.6266, 0.8621, 0.6076, 0.8712, 0.6095, 0.3513, 0.804, 0.3679, 0.8005, 0.3682, 0.8197, 0.3549, 0.8225, 0.3354, 0.8064, 0.3513, 0.804, 0.3549, 0.8225, 0.3421, 0.8245, 0.1911, 0.848, 0.2076, 0.8421, 0.204, 0.8562, 0.1908, 0.8609, 0.8899, 0.6279, 0.871, 0.6289, 0.8712, 0.6095, 0.8864, 0.6087, 0.06323, 0.8164, 0.04441, 0.8132, 0.0501, 0.795, 0.0652, 0.7976, 0.8864, 0.6087, 0.8712, 0.6095, 0.864, 0.5863, 0.8887, 0.5894, 0.0652, 0.7976, 0.0501, 0.795, 0.05069, 0.7749, 0.07577, 0.7746, 0.1775, 0.8559, 0.1908, 0.8609, 0.1904, 0.8887, 0.175, 0.879, 0.3549, 0.8225, 0.3682, 0.8197, 0.3737, 0.839, 0.3578, 0.8402, 0.3421, 0.8245, 0.3549, 0.8225, 0.3578, 0.8402, 0.3435, 0.8445, 0.1908, 0.8609, 0.204, 0.8562, 0.2057, 0.8793, 0.1904, 0.8887, 0.6329, 0.9, 0.6523, 0.8959, 0.6717, 0.9114, 0.6717, 0.931, 0.6523, 0.9352, 0.6329, 0.9197, 0.7968, 0.2185, 0.7946, 0.1921, 0.8181, 0.1922, 0.8196, 0.2187, 0.8199, 0.233, 0.7715, 0.2366, 0.7968, 0.2185, 0.8196, 0.2187, 0.1474, 0.3755, 0.06891, 0.361, 0.06122, 0.265, 0.1363, 0.2664, 0.1386, 0.1894, 0.06348, 0.188, 0.06574, 0.111, 0.1408, 0.1124, 0.8199, 0.233, 0.8195, 0.3345, 0.7719, 0.3335, 0.7715, 0.2366, 0.7729, 0.4102, 0.7719, 0.3335, 0.8195, 0.3345, 0.8196, 0.4112, 0.06574, 0.111, 0.06348, 0.188, 0.0291, 0.1964, 0.01775, 0.1742, 0.04067, 0.158, 0.04837, 0.1114, 0.1363, 0.2664, 0.06122, 0.265, 0.06348, 0.188, 0.1386, 0.1894, 0.8181, 0.1922, 0.7946, 0.1921, 0.7938, 0.1213, 0.82, 0.1207, 0.7946, 0.1921, 0.7572, 0.1619, 0.7598, 0.1217, 0.7938, 0.1213, 0.82, 0.1207, 0.7938, 0.1213, 0.804, 0.01788, 0.8273, 0.01775, 0.7938, 0.1213, 0.7598, 0.1217, 0.7791, 0.01919, 0.804, 0.01788, 0.1278, 0.4055, 0.08625, 0.4728, 0.06518, 0.4348, 0.1919, 0.5647, 0.08625, 0.4728, 0.1278, 0.4055, 0.2181, 0.4556, 0.1386, 0.1894, 0.1408, 0.1124, 0.2334, 0.1279, 0.2312, 0.2049, 0.1363, 0.2664, 0.1386, 0.1894, 0.2312, 0.2049, 0.2289, 0.2819, 0.1474, 0.3755, 0.1363, 0.2664, 0.2289, 0.2819, 0.2261, 0.3824, 0.1474, 0.3755, 0.2261, 0.3824, 0.2181, 0.4556, 0.1278, 0.4055, 0.2334, 0.1279, 0.1408, 0.1124, 0.1517, 0.04917, 0.2339, 0.06438, 0.09761, 0.04277, 0.1517, 0.04917, 0.1408, 0.1124, 0.09773, 0.0688, 0.1408, 0.1124, 0.06574, 0.111, 0.09773, 0.0688, 0.7852, 0.5486, 0.7359, 0.5211, 0.7738, 0.4869, 0.7777, 0.4891, 0.8201, 0.4869, 0.8201, 0.4869, 0.8244, 0.5551, 0.7852, 0.5486, 0.8256, 0.5671, 0.7857, 0.5863, 0.7852, 0.5486, 0.8244, 0.5551, 0.1938, 0.7746, 0.1715, 0.7725, 0.1729, 0.7178, 0.1953, 0.7202, 0.09835, 0.01775, 0.1535, 0.03271, 0.1517, 0.04917, 0.09761, 0.04277, 0.1497, 0.7722, 0.1483, 0.7158, 0.1729, 0.7178, 0.1715, 0.7725, 0.1103, 0.7746, 0.1105, 0.7149, 0.1483, 0.7158, 0.1497, 0.7722, 0.1953, 0.7202, 0.1729, 0.7178, 0.1773, 0.6348, 0.2087, 0.6386, 0.1517, 0.04917, 0.1535, 0.03271, 0.2366, 0.03778, 0.2339, 0.06438, 0.127, 0.6336, 0.1114, 0.6168, 0.1131, 0.5647, 0.1751, 0.5874, 0.1494, 0.6346, 0.1483, 0.7158, 0.1494, 0.6346, 0.1773, 0.6348, 0.1729, 0.7178, 0.5515, 0.2873, 0.5535, 0.2123, 0.6052, 0.2257, 0.6033, 0.3006, 0.2312, 0.2049, 0.2334, 0.1279, 0.2984, 0.1409, 0.2735, 0.2168, 0.5554, 0.1374, 0.5651, 0.0734, 0.6282, 0.09229, 0.6185, 0.1563, 0.5353, 0.3882, 0.5515, 0.2873, 0.6033, 0.3006, 0.5865, 0.4013, 0.5865, 0.4013, 0.6033, 0.3006, 0.6831, 0.3013, 0.6795, 0.4006, 0.6852, 0.2266, 0.6831, 0.3013, 0.6033, 0.3006, 0.6052, 0.2257, 0.6975, 0.151, 0.6852, 0.2266, 0.6052, 0.2257, 0.6185, 0.1563, 0.7018, 0.0912, 0.6975, 0.151, 0.6185, 0.1563, 0.6282, 0.09229, 0.7018, 0.0912, 0.6282, 0.09229, 0.6188, 0.03167, 0.6831, 0.02122, 0.9606, 0.7073, 0.9712, 0.708, 0.9731, 0.7477, 0.9603, 0.7467, 0.1494, 0.6346, 0.1751, 0.5874, 0.1773, 0.6348, 0.5654, 0.04819, 0.6188, 0.03167, 0.6282, 0.09229, 0.5651, 0.0734, 0.1773, 0.6348, 0.1751, 0.5874, 0.2087, 0.6386, 0.5865, 0.4013, 0.6795, 0.4006, 0.6798, 0.4789, 0.5868, 0.4796, 0.5868, 0.4796, 0.6798, 0.4789, 0.6968, 0.5673, 0.6654, 0.5663, 0.6209, 0.5648, 0.2261, 0.3824, 0.2675, 0.3943, 0.2696, 0.4739, 0.2181, 0.4556, 0.2181, 0.4556, 0.2696, 0.4739, 0.2984, 0.5597, 0.2494, 0.5626, 0.1919, 0.5647, 0.5834, 0.8693, 0.5601, 0.87, 0.5601, 0.8368, 0.5834, 0.8361, 0.5601, 0.87, 0.5353, 0.8719, 0.5353, 0.8387, 0.5601, 0.8368, 0.8348, 0.7187, 0.7842, 0.7044, 0.7864, 0.6702, 0.8306, 0.6842, 0.4344, 0.8528, 0.4427, 0.8491, 0.4383, 0.8645, 0.7926, 0.6395, 0.7864, 0.6702, 0.7437, 0.6514, 0.7626, 0.6468, 0.5537, 0.8073, 0.5828, 0.8097, 0.5601, 0.8368, 0.5353, 0.8387, 0.5601, 0.8368, 0.5828, 0.8097, 0.5834, 0.8361, 0.6407, 0.8393, 0.6359, 0.8096, 0.6682, 0.8222, 0.5537, 0.8073, 0.5489, 0.7801, 0.5817, 0.7811, 0.5828, 0.8097, 0.7926, 0.6395, 0.8175, 0.6162, 0.839, 0.6253, 0.8289, 0.6506, 0.6871, 0.8242, 0.6901, 0.8606, 0.6558, 0.8696, 0.6407, 0.8393, 0.5834, 0.7338, 0.5826, 0.7453, 0.5576, 0.7518, 0.5583, 0.7446, 0.5576, 0.7518, 0.5826, 0.7453, 0.5813, 0.7608, 0.7864, 0.6702, 0.7926, 0.6395, 0.8289, 0.6506, 0.8306, 0.6842, 0.4862, 0.8128, 0.4843, 0.833, 0.4826, 0.8423, 0.4482, 0.8588, 0.4536, 0.821, 0.5263, 0.8049, 0.5226, 0.8495, 0.4826, 0.8423, 0.4843, 0.833, 0.5048, 0.8066, 0.7842, 0.7044, 0.7835, 0.738, 0.7359, 0.7261, 0.7379, 0.7046, 0.757, 0.6951, 0.839, 0.7531, 0.7835, 0.738, 0.7842, 0.7044, 0.8348, 0.7187, 0.5601, 0.9032, 0.5353, 0.9052, 0.5353, 0.8719, 0.5601, 0.87, 0.5834, 0.9025, 0.5601, 0.9032, 0.5601, 0.87, 0.5834, 0.8693, 0.6853, 0.8026, 0.6532, 0.8015, 0.6826, 0.771, 0.7437, 0.6514, 0.7488, 0.6283, 0.7626, 0.6468, 0.6826, 0.771, 0.6532, 0.8015, 0.6329, 0.7909, 0.6595, 0.7706, 0.6359, 0.8096, 0.6524, 0.8079, 0.6546, 0.8116, 0.6627, 0.8169, 0.6678, 0.8149, 0.6682, 0.8222, 0.6682, 0.8222, 0.6865, 0.8165, 0.6871, 0.8242, 0.6407, 0.8393, 0.4826, 0.8423, 0.5226, 0.8495, 0.52, 0.881, 0.4808, 0.8874, 0.6595, 0.7706, 0.6383, 0.7487, 0.6793, 0.7338, 0.6826, 0.771, 0.5048, 0.8066, 0.4843, 0.833, 0.4702, 0.8123, 0.4539, 0.7886, 0.4639, 0.7711, 0.7864, 0.6702, 0.7842, 0.7044, 0.757, 0.6951, 0.7395, 0.6851, 0.7437, 0.6514, 0.4284, 0.9043, 0.4183, 0.8959, 0.4204, 0.8745, 0.4316, 0.8838, 0.9304, 0.5604, 0.9143, 0.5544, 0.9168, 0.4972, 0.9304, 0.5022, 0.9304, 0.5362, 0.4427, 0.9184, 0.4284, 0.9043, 0.4316, 0.8838, 0.4407, 0.8933, 0.4427, 0.8491, 0.4344, 0.8528, 0.4235, 0.8444, 0.7274, 0.5673, 0.7348, 0.5729, 0.7348, 0.6071, 0.7271, 0.5984, 0.4316, 0.8838, 0.4204, 0.8745, 0.4235, 0.8444, 0.4344, 0.8528, 0.5198, 0.6218, 0.5289, 0.6229, 0.5305, 0.6757, 0.5242, 0.6747, 0.1483, 0.7158, 0.1105, 0.7149, 0.1114, 0.6492, 0.127, 0.6336, 0.1494, 0.6346, 0.9608, 0.6541, 0.9734, 0.6549, 0.9712, 0.708, 0.9606, 0.7073, 0.9614, 0.5863, 0.9772, 0.6029, 0.9734, 0.6549, 0.9608, 0.6541, 0.522, 0.5681, 0.5305, 0.5849, 0.5289, 0.6229, 0.5198, 0.6218, 0.9603, 0.7467, 0.9731, 0.7477, 0.9822, 0.789, 0.9595, 0.787, 0.5328, 0.7673, 0.522, 0.7647, 0.5198, 0.7375, 0.5328, 0.741, 0.9595, 0.787, 0.9822, 0.789, 0.9716, 0.8123, 0.9598, 0.8117, 0.9229, 0.4972, 0.915, 0.4951, 0.9143, 0.4533, 0.9306, 0.4571, 0.6938, 0.9081, 0.6915, 0.8959, 0.7007, 0.9038, 0.9306, 0.4571, 0.9143, 0.4533, 0.9253, 0.4302, 0.9306, 0.4321, 0.6532, 0.8015, 0.6597, 0.8019, 0.6529, 0.8043, 0.6524, 0.8079, 0.6359, 0.8096, 0.6865, 0.8165, 0.6682, 0.8222, 0.6678, 0.8149, 0.6696, 0.809, 0.6674, 0.8047, 0.6853, 0.8026, 0.6853, 0.8026, 0.6674, 0.8047, 0.6597, 0.8019, 0.6532, 0.8015, 0.7777, 0.4891, 0.7844, 0.4442, 0.8189, 0.4346, 0.8201, 0.4869, 0.6901, 0.8606, 0.7249, 0.8637, 0.718, 0.8862, 0.6933, 0.8959, 0.6411, 0.7043, 0.6626, 0.6948, 0.659, 0.7245, 0.6496, 0.7338, 0.6172, 0.7785, 0.5817, 0.7811, 0.5813, 0.7608, 0.6086, 0.7505, 0.1417, 0.9306, 0.1273, 0.9317, 0.1207, 0.8439, 0.1419, 0.8422, 0.9237, 0.06581, 0.9408, 0.06668, 0.9394, 0.154, 0.9143, 0.1528, 0.9408, 0.06668, 0.9496, 0.06809, 0.9522, 0.1561, 0.9394, 0.154, 0.4829, 0.6127, 0.4933, 0.615, 0.4893, 0.703, 0.474, 0.6995, 0.9394, 0.154, 0.9425, 0.2231, 0.9174, 0.2218, 0.9143, 0.1528, 0.4933, 0.615, 0.5103, 0.615, 0.5142, 0.703, 0.4893, 0.703, 0.1569, 0.9317, 0.1417, 0.9306, 0.1419, 0.8422, 0.1641, 0.8439, 0.4893, 0.703, 0.4822, 0.7711, 0.4482, 0.7634, 0.474, 0.6995, 0.5142, 0.703, 0.5198, 0.7711, 0.4822, 0.7711, 0.4893, 0.703, 0.1207, 0.8439, 0.1214, 0.7764, 0.1425, 0.7746, 0.1419, 0.8422, 0.9522, 0.1561, 0.9693, 0.2241, 0.9425, 0.2231, 0.9394, 0.154, 0.1419, 0.8422, 0.1425, 0.7746, 0.1642, 0.7746, 0.1641, 0.8439, 0.9237, 0.06581, 0.9297, 0.05174, 0.946, 0.05257, 0.9408, 0.06668, 0.4933, 0.615, 0.4892, 0.6006, 0.5054, 0.6006, 0.5103, 0.615, 0.1417, 0.9306, 0.1419, 0.9456, 0.1281, 0.9467, 0.1273, 0.9317, 0.3809, 0.9058, 0.3817, 0.8931, 0.3957, 0.8869, 0.3956, 0.8993, 0.1569, 0.9317, 0.1564, 0.9467, 0.1419, 0.9456, 0.1417, 0.9306, 0.3956, 0.8993, 0.3957, 0.8869, 0.41, 0.8931, 0.4105, 0.9058, 0.1564, 0.9467, 0.158, 0.9611, 0.142, 0.9599, 0.1419, 0.9456, 0.3957, 0.8869, 0.3958, 0.8724, 0.4116, 0.8793, 0.41, 0.8931, 0.9297, 0.05174, 0.9348, 0.03803, 0.9528, 0.03894, 0.946, 0.05257, 0.4892, 0.6006, 0.4836, 0.5871, 0.5015, 0.5871, 0.5054, 0.6006, 0.3817, 0.8931, 0.3803, 0.8793, 0.3958, 0.8724, 0.3957, 0.8869, 0.1419, 0.9456, 0.142, 0.9599, 0.1267, 0.9611, 0.1281, 0.9467, 0.4836, 0.5871, 0.4695, 0.5681, 0.495, 0.5681, 0.5015, 0.5871, 0.3803, 0.8793, 0.3737, 0.8542, 0.3959, 0.8444, 0.3958, 0.8724, 0.142, 0.9599, 0.142, 0.9805, 0.1203, 0.9822, 0.1267, 0.9611, 0.158, 0.9611, 0.1649, 0.9822, 0.142, 0.9805, 0.142, 0.9599, 0.3958, 0.8724, 0.3959, 0.8444, 0.4183, 0.8542, 0.4116, 0.8793, 0.9348, 0.03803, 0.9436, 0.01775, 0.9693, 0.01906, 0.9528, 0.03894, 0.9056, 0.8602, 0.9278, 0.8733, 0.9278, 0.8988, 0.9056, 0.9113, 0.8834, 0.8983, 0.8834, 0.8727, 0.424, 0.6236, 0.4368, 0.6263, 0.4374, 0.7032, 0.4176, 0.6992, 0.937, 0.7954, 0.9215, 0.7946, 0.9192, 0.72, 0.9369, 0.7209, 0.6757, 0.6273, 0.6888, 0.6219, 0.6829, 0.6759, 0.6626, 0.6822, 0.6888, 0.6219, 0.7025, 0.6263, 0.7053, 0.6807, 0.6829, 0.6759, 0.4176, 0.6992, 0.3991, 0.7674, 0.3737, 0.759, 0.3954, 0.6956, 0.7807, 0.8888, 0.7657, 0.8919, 0.7559, 0.8179, 0.7732, 0.8142, 0.4104, 0.6215, 0.424, 0.6236, 0.4176, 0.6992, 0.3954, 0.6956, 0.9099, 0.7182, 0.8899, 0.6636, 0.9109, 0.6058, 0.9192, 0.72, 0.7732, 0.8142, 0.7657, 0.772, 0.7981, 0.7597, 0.7848, 0.8157, 0.9192, 0.72, 0.9109, 0.6058, 0.9381, 0.5863, 0.9369, 0.7209, 0.7559, 0.8179, 0.7359, 0.7531, 0.7657, 0.772, 0.7732, 0.8142, 0.4374, 0.7032, 0.4482, 0.8444, 0.3991, 0.7674, 0.4176, 0.6992, 0.6888, 0.6219, 0.6884, 0.608, 0.7053, 0.6134, 0.7025, 0.6263, 0.937, 0.7954, 0.9381, 0.8106, 0.919, 0.8096, 0.9215, 0.7946, 0.7807, 0.8888, 0.7848, 0.9023, 0.7662, 0.9063, 0.7657, 0.8919, 0.424, 0.6236, 0.4268, 0.6088, 0.4425, 0.6121, 0.4368, 0.6263, 0.6757, 0.6273, 0.6722, 0.6146, 0.6884, 0.608, 0.6888, 0.6219, 0.4104, 0.6215, 0.41, 0.6062, 0.4268, 0.6088, 0.424, 0.6236, 0.6722, 0.6146, 0.6752, 0.6005, 0.6882, 0.5951, 0.6884, 0.608, 0.4268, 0.6088, 0.4299, 0.5902, 0.4425, 0.5928, 0.4425, 0.6121, 0.41, 0.6062, 0.4164, 0.5881, 0.4299, 0.5902, 0.4268, 0.6088, 0.7964, 0.9029, 0.7968, 0.922, 0.7875, 0.9216, 0.7848, 0.9023, 0.9381, 0.8106, 0.9345, 0.8293, 0.9192, 0.8285, 0.919, 0.8096, 0.7848, 0.9023, 0.7875, 0.9216, 0.7726, 0.9247, 0.7662, 0.9063, 0.9345, 0.8293, 0.9362, 0.8493, 0.9113, 0.8525, 0.9192, 0.8285, 0.7875, 0.9216, 0.7981, 0.9434, 0.7733, 0.9442, 0.7726, 0.9247, 0.6752, 0.6005, 0.6724, 0.5774, 0.6873, 0.5673, 0.6882, 0.5951, 0.4299, 0.5902, 0.4333, 0.5726, 0.4482, 0.5736, 0.4425, 0.5928, 0.4164, 0.5881, 0.418, 0.5681, 0.4333, 0.5726, 0.4299, 0.5902, 0.6882, 0.5951, 0.6873, 0.5673, 0.7031, 0.5763, 0.7017, 0.5995, 0.7013, 0.7174, 0.682, 0.7216, 0.6626, 0.7061, 0.6626, 0.6864, 0.682, 0.6822, 0.7013, 0.6977, 0.8433, 0.2185, 0.8196, 0.2187, 0.8181, 0.1922, 0.8417, 0.1921, 0.8199, 0.233, 0.8196, 0.2187, 0.8433, 0.2185, 0.8692, 0.2366, 0.3715, 0.2, 0.3655, 0.3126, 0.2984, 0.3168, 0.3064, 0.2202, 0.3677, 0.3903, 0.3698, 0.468, 0.3027, 0.4722, 0.3006, 0.3945, 0.8199, 0.233, 0.8692, 0.2366, 0.8696, 0.3335, 0.8195, 0.3345, 0.8706, 0.4102, 0.8196, 0.4112, 0.8195, 0.3345, 0.8696, 0.3335, 0.8715, 0.4869, 0.865, 0.4891, 0.8564, 0.4442, 0.8189, 0.4346, 0.8196, 0.4112, 0.8706, 0.4102, 0.3655, 0.3126, 0.3677, 0.3903, 0.3006, 0.3945, 0.2984, 0.3168, 0.8181, 0.1922, 0.82, 0.1207, 0.8456, 0.1213, 0.8417, 0.1921, 0.8417, 0.1921, 0.8456, 0.1213, 0.8811, 0.1217, 0.8811, 0.1619, 0.82, 0.1207, 0.8273, 0.01775, 0.8505, 0.01788, 0.8456, 0.1213, 0.8456, 0.1213, 0.8505, 0.01788, 0.8768, 0.01919, 0.8811, 0.1217, 0.3549, 0.1709, 0.2998, 0.1442, 0.3215, 0.1065, 0.4311, 0.01775, 0.4451, 0.122, 0.3549, 0.1709, 0.3215, 0.1065, 0.3677, 0.3903, 0.4578, 0.3751, 0.4599, 0.4528, 0.3698, 0.468, 0.3655, 0.3126, 0.4557, 0.2974, 0.4578, 0.3751, 0.3677, 0.3903, 0.3715, 0.2, 0.4498, 0.1942, 0.4557, 0.2974, 0.3655, 0.3126, 0.3715, 0.2, 0.3549, 0.1709, 0.4451, 0.122, 0.4498, 0.1942, 0.4599, 0.4528, 0.4623, 0.518, 0.3802, 0.5318, 0.3698, 0.468, 0.3269, 0.5377, 0.3258, 0.5108, 0.3698, 0.468, 0.3802, 0.5318, 0.3698, 0.468, 0.3258, 0.5108, 0.3027, 0.4722, 0.8656, 0.5486, 0.8201, 0.4869, 0.865, 0.4891, 0.8715, 0.4869, 0.9143, 0.5211, 0.8201, 0.4869, 0.8656, 0.5486, 0.8244, 0.5551, 0.8256, 0.5671, 0.8244, 0.5551, 0.8656, 0.5486, 0.8661, 0.5863, 0.02627, 0.7724, 0.02784, 0.718, 0.04892, 0.7161, 0.04744, 0.7708, 0.3276, 0.5629, 0.3269, 0.5377, 0.3802, 0.5318, 0.3834, 0.5492, 0.06918, 0.7711, 0.04744, 0.7708, 0.04892, 0.7161, 0.07275, 0.7148, 0.1103, 0.7746, 0.06918, 0.7711, 0.07275, 0.7148, 0.1105, 0.7149, 0.02784, 0.718, 0.01775, 0.6361, 0.04702, 0.6331, 0.04892, 0.7161, 0.3802, 0.5318, 0.4623, 0.518, 0.4647, 0.5447, 0.3834, 0.5492, 0.09601, 0.6332, 0.07389, 0.6336, 0.05106, 0.5857, 0.1131, 0.5647, 0.1114, 0.6168, 0.07275, 0.7148, 0.04892, 0.7161, 0.04702, 0.6331, 0.07389, 0.6336, 0.4557, 0.2974, 0.5057, 0.2903, 0.5078, 0.368, 0.4578, 0.3751, 0.4578, 0.3751, 0.5078, 0.368, 0.5329, 0.445, 0.4599, 0.4528, 0.4599, 0.4528, 0.5329, 0.445, 0.5353, 0.5102, 0.4623, 0.518, 0.4498, 0.1942, 0.4989, 0.1871, 0.5057, 0.2903, 0.4557, 0.2974, 0.2939, 0.8575, 0.2087, 0.832, 0.2089, 0.7522, 0.2795, 0.7769, 0.209, 0.6932, 0.2796, 0.718, 0.2795, 0.7769, 0.2089, 0.7522, 0.2096, 0.6164, 0.2802, 0.6441, 0.2796, 0.718, 0.209, 0.6932, 0.2098, 0.5647, 0.271, 0.5945, 0.2802, 0.6441, 0.2096, 0.6164, 0.7018, 0.0912, 0.6831, 0.02122, 0.7264, 0.01775, 0.7359, 0.07837, 0.9606, 0.7073, 0.9603, 0.7467, 0.9481, 0.7477, 0.9504, 0.708, 0.07389, 0.6336, 0.04702, 0.6331, 0.05106, 0.5857, 0.4647, 0.5447, 0.4623, 0.518, 0.5353, 0.5102, 0.5151, 0.5681, 0.04702, 0.6331, 0.01775, 0.6361, 0.05106, 0.5857, 0.2939, 0.8575, 0.2939, 0.9153, 0.2087, 0.8897, 0.2087, 0.832, 0.7359, 0.4603, 0.7327, 0.5504, 0.7116, 0.5603, 0.6968, 0.5673, 0.6798, 0.4789, 0.4498, 0.1942, 0.4451, 0.122, 0.5011, 0.1069, 0.4989, 0.1871, 0.4451, 0.122, 0.4311, 0.01775, 0.4876, 0.02042, 0.5353, 0.02357, 0.5011, 0.1069, 0.5834, 0.8693, 0.5834, 0.8361, 0.6066, 0.8357, 0.6066, 0.8689, 0.6066, 0.8689, 0.6066, 0.8357, 0.6329, 0.8363, 0.6329, 0.8696, 0.6593, 0.6019, 0.656, 0.6365, 0.6162, 0.6518, 0.6125, 0.6175, 0.6843, 0.9272, 0.6908, 0.917, 0.6915, 0.9327, 0.6181, 0.6817, 0.588, 0.6749, 0.569, 0.6706, 0.6162, 0.6518, 0.6147, 0.8058, 0.6329, 0.8363, 0.6066, 0.8357, 0.5828, 0.8097, 0.6066, 0.8357, 0.5834, 0.8361, 0.5828, 0.8097, 0.7344, 0.8313, 0.7051, 0.819, 0.7344, 0.8012, 0.6147, 0.8058, 0.5828, 0.8097, 0.5817, 0.7811, 0.6172, 0.7785, 0.6181, 0.6817, 0.6506, 0.6696, 0.6626, 0.6948, 0.6411, 0.7043, 0.6871, 0.8242, 0.7344, 0.8313, 0.7249, 0.8637, 0.6901, 0.8606, 0.5834, 0.7338, 0.6092, 0.7433, 0.6086, 0.7505, 0.5826, 0.7453, 0.6086, 0.7505, 0.5813, 0.7608, 0.5826, 0.7453, 0.6162, 0.6518, 0.656, 0.6365, 0.6506, 0.6696, 0.6181, 0.6817, 0.5657, 0.6371, 0.569, 0.6706, 0.5419, 0.6813, 0.5353, 0.6452, 0.5432, 0.6421, 0.5623, 0.5963, 0.5649, 0.6178, 0.5432, 0.6421, 0.5353, 0.6452, 0.5383, 0.606, 0.6125, 0.6175, 0.5846, 0.627, 0.5649, 0.6178, 0.5623, 0.5963, 0.6084, 0.5835, 0.6626, 0.5673, 0.6593, 0.6019, 0.6125, 0.6175, 0.6084, 0.5835, 0.6066, 0.9021, 0.6066, 0.8689, 0.6329, 0.8696, 0.6329, 0.9028, 0.5834, 0.9025, 0.5834, 0.8693, 0.6066, 0.8689, 0.6066, 0.9021, 0.6853, 0.8026, 0.6826, 0.771, 0.7168, 0.796, 0.569, 0.6706, 0.588, 0.6749, 0.5701, 0.6929, 0.6826, 0.771, 0.7054, 0.7667, 0.7344, 0.7823, 0.7168, 0.796, 0.7344, 0.8012, 0.7051, 0.819, 0.7044, 0.8117, 0.7096, 0.8128, 0.7166, 0.8063, 0.7182, 0.8022, 0.7051, 0.819, 0.7344, 0.8313, 0.6871, 0.8242, 0.6865, 0.8165, 0.4883, 0.9156, 0.4808, 0.8874, 0.52, 0.881, 0.5263, 0.8962, 0.7054, 0.7667, 0.6826, 0.771, 0.6793, 0.7338, 0.7218, 0.7416, 0.3629, 0.8445, 0.3629, 0.9091, 0.3473, 0.907, 0.345, 0.8795, 0.343, 0.8554, 0.6162, 0.6518, 0.569, 0.6706, 0.5657, 0.6371, 0.5846, 0.627, 0.6125, 0.6175, 0.5418, 0.9064, 0.5527, 0.9052, 0.5527, 0.9227, 0.5353, 0.9272, 0.5353, 0.6757, 0.5353, 0.6988, 0.5353, 0.7311, 0.5223, 0.7375, 0.5198, 0.6832, 0.7266, 0.8959, 0.7266, 0.9214, 0.7182, 0.9311, 0.7133, 0.9107, 0.6915, 0.9327, 0.6717, 0.9327, 0.6843, 0.9272, 0.5708, 0.9242, 0.5531, 0.9236, 0.5527, 0.9109, 0.5708, 0.9052, 0.6887, 0.8959, 0.6843, 0.9272, 0.6717, 0.9327, 0.6758, 0.902, 0.7148, 0.6634, 0.7167, 0.628, 0.727, 0.6242, 0.7269, 0.6576, 0.07275, 0.7148, 0.07389, 0.6336, 0.09601, 0.6332, 0.1114, 0.6492, 0.1105, 0.7149, 0.9608, 0.6541, 0.9606, 0.7073, 0.9504, 0.708, 0.9489, 0.6549, 0.9614, 0.5863, 0.9608, 0.6541, 0.9489, 0.6549, 0.9462, 0.6029, 0.7114, 0.6935, 0.7148, 0.6634, 0.7269, 0.6576, 0.7268, 0.6792, 0.9603, 0.7467, 0.9595, 0.787, 0.9381, 0.789, 0.9481, 0.7477, 0.7167, 0.628, 0.7147, 0.6019, 0.7271, 0.5969, 0.727, 0.6242, 0.9595, 0.787, 0.9598, 0.8117, 0.9484, 0.8123, 0.9381, 0.789, 0.7147, 0.6019, 0.7053, 0.578, 0.7271, 0.5673, 0.7271, 0.5969, 0.6938, 0.9081, 0.7007, 0.9038, 0.7034, 0.9157, 0.7133, 0.9242, 0.7034, 0.9157, 0.7007, 0.9038, 0.7133, 0.8981, 0.7168, 0.796, 0.7344, 0.8012, 0.7182, 0.8022, 0.7173, 0.7988, 0.7103, 0.7976, 0.6865, 0.8165, 0.6853, 0.8026, 0.7031, 0.8017, 0.7016, 0.8062, 0.7044, 0.8117, 0.7051, 0.819, 0.375, 0.4915, 0.3735, 0.4782, 0.3809, 0.4689, 0.4002, 0.4689, 0.4072, 0.4756, 0.4094, 0.4878, 0.3989, 0.4998, 0.3826, 0.4984, 0.6853, 0.8026, 0.7168, 0.796, 0.7103, 0.7976, 0.7031, 0.8017, 0.865, 0.4891, 0.8201, 0.4869, 0.8189, 0.4346, 0.8564, 0.4442, 0.4081, 0.4581, 0.4014, 0.4658, 0.3853, 0.4689, 0.3735, 0.4582, 0.3743, 0.4458, 0.3805, 0.4384, 0.3997, 0.4363, 0.4081, 0.4446])
me_plane.materials.append(mat_glass_black)
me_plane.materials.append(mat_material_001)
me_plane.materials.append(mat_material)
me_plane.use_remesh_preserve_volume = False
me_plane.use_remesh_preserve_attributes = False
me_plane.use_mirror_vertex_groups = False
me_plane.update()
arm_armature = bpy.data.armatures.new('Armature')  # bones are not reproduced

# ---- objects
ob_armature = bpy.data.objects.new('Armature', arm_armature)
ob_glas = bpy.data.objects.new('Glas', me_plane)

# ---- transforms, parenting, visibility, modifiers, constraints
ob_armature.location = (-1.055, 1.646, 2.89)
ob_armature.rotation_euler = (1.571, 4.712, 0.0)
ob_armature.hide_viewport = True
ob_armature.show_in_front = True
ob_armature.lineart.crease_threshold = 0.0
ob_glas.parent = ob_armature
ob_glas.matrix_parent_inverse = Matrix(((3.445e-07, 0.0, 1.0, -2.89), (-1.0, 1.788e-07, 4.768e-07, -1.055), (-1.962e-07, -1.0, 0.0, 1.646), (0.0, 0.0, 0.0, 1.0)))
ob_glas.location = (-0.04911, -4.166, 5.842)
ob_glas.rotation_euler = (1.938, -0.0, 0.0)
ob_glas.scale = (0.04331, 0.02924, 0.04331)
ob_glas.lineart.crease_threshold = 0.0
_vg = ob_glas.vertex_groups.new(name='Bone')
for _i, _w in zip([118, 151, 152, 156, 175, 176, 177, 178, 179, 180, 186, 187, 188, 189, 190, 191, 194, 195, 196, 197, 198, 199, 200, 201, 202, 203, 247, 248, 272, 305, 306, 310, 329, 330, 331, 332, 333, 334, 335, 336, 337, 338, 339, 340, 348, 349, 350, 351, 352, 353, 354, 355, 358, 359, 360, 361, 362, 364, 365, 366, 367, 368, 369, 370, 371, 372, 373, 374, 375, 418, 441, 442, 443], [0.06625, 0.1064, 0.06253, 0.0946, 0.7543, 0.7962, 0.3938, 0.2443, 0.7578, 0.7851, 0.7818, 0.6765, 0.8547, 0.1038, 0.01388, 0.1792, 0.07222, 0.06438, 0.1062, 0.03194, 0.7799, 0.7943, 0.8783, 0.1253, 0.585, 0.1851, 0.4348, 0.6528, 0.07519, 0.1086, 0.06081, 0.09714, 0.02087, 0.1462, 0.2896, 0.7584, 0.802, 0.4514, 0.2506, 0.7628, 0.5729, 0.77, 0.7925, 0.7667, 0.7865, 0.6803, 0.8593, 0.1023, 0.002133, 0.1697, 0.1062, 0.09036, 0.07558, 0.3442, 0.05604, 0.09765, 0.001574, 0.7829, 0.7957, 0.8809, 0.1248, 0.5835, 0.7858, 0.1584, 0.883, 0.8091, 0.6438, 0.178, 0.1789, 0.009153, 0.5021, 0.7263, 0.6788]): _vg.add([_i], _w, 'REPLACE')
_vg = ob_glas.vertex_groups.new(name='Bone.001')
for _i, _w in zip([99, 101, 181, 182, 183, 184, 185, 189, 198, 201, 204, 205, 206, 207, 208, 211, 212, 213, 214, 215, 216, 217, 218, 219, 220, 221, 222, 223, 224, 225, 226, 227, 228, 229, 230, 231, 232, 239, 240, 241, 242, 243, 244, 245, 246, 249, 251, 253, 255, 341, 342, 343, 344, 345, 346, 347, 351, 364, 367, 369, 370, 371, 376, 377, 378, 379, 380, 381, 382, 383, 384, 390, 391, 392, 393, 394, 395, 396, 397, 398, 399, 400, 401, 402, 403, 404, 405, 406, 407, 408, 409, 410, 411, 412, 413, 414, 415, 433, 434, 435, 436, 437, 438, 439, 440], [0.06137, 0.06217, 0.0755, 0.07114, 0.7827, 0.7783, 0.242, 0.06445, 0.05486, 0.2035, 0.6852, 0.7727, 0.2695, 0.2407, 0.1979, 0.184, 0.7875, 0.6182, 0.6033, 0.5007, 0.4207, 0.08979, 0.09541, 0.04185, 0.2005, 0.8148, 0.4856, 0.504, 0.5047, 0.5032, 0.4932, 0.5017, 0.5019, 0.5021, 0.4977, 0.5014, 0.5025, 0.05041, 0.05902, 0.06607, 0.05932, 0.07186, 0.07118, 0.04197, 0.0424, 0.005057, 0.09339, 0.06045, 0.0688, 0.07479, 0.07135, 0.08396, 0.7672, 0.773, 0.7825, 0.2403, 0.063, 0.0543, 0.2036, 0.1122, 0.5966, 0.004182, 0.6924, 0.8818, 0.7616, 0.6204, 0.2545, 0.2345, 0.2213, 0.09325, 0.1495, 0.1524, 0.7571, 0.6116, 0.6165, 0.5839, 0.4005, 0.4551, 0.3522, 0.06261, 0.0933, 0.07071, 0.02904, 0.05004, 0.1752, 0.814, 0.4662, 0.3778, 0.3251, 0.4396, 0.444, 0.3942, 0.3933, 0.3919, 0.4178, 0.3963, 0.3919, 0.04219, 0.05386, 0.06367, 0.0618, 0.06187, 0.06391, 0.05057, 0.03899]): _vg.add([_i], _w, 'REPLACE')
_vg = ob_glas.vertex_groups.new(name='Bone.002')
for _i, _w in zip([0, 1, 2, 3, 4, 5, 6, 7, 8, 9, 10, 11, 12, 13, 14, 15, 16, 17, 18, 19, 20, 21, 22, 23, 24, 25, 26, 27, 28, 29, 30, 31, 32, 33, 34, 35, 36, 37, 38, 39, 40, 41, 42, 43, 44, 45, 46, 47, 48, 49, 50, 51, 52, 53, 54, 55, 56, 57, 58, 59, 60, 61, 62, 63, 64, 65, 66, 67, 68, 69, 70, 71, 72, 73, 74, 75, 76, 77, 78, 79, 80, 81, 82, 83, 84, 85, 86, 87, 88, 89, 90, 91, 92, 93, 94, 95, 96, 97, 98, 99, 100, 101, 102, 183, 184, 204, 205, 206, 207, 208, 209, 210, 211, 212, 213, 214, 215, 216, 217, 218, 219, 220, 221, 222, 223, 224, 225, 226, 227, 228, 229, 230, 231, 232, 239, 240, 241, 242, 243, 244, 245, 246, 249, 250, 251, 252, 253, 254, 255, 256, 344, 345, 346, 376, 377, 378, 379, 380, 381, 382, 383, 384, 385, 386, 387, 388, 389, 390, 391, 392, 393, 394, 395, 396, 397, 398, 399, 400, 401, 402, 403, 404, 405, 406, 407, 408, 409, 410, 411, 412, 413, 414, 415, 433, 434, 435, 436, 437, 438, 439, 440], [0.9978, 0.9978, 0.9983, 0.9983, 0.998, 0.998, 0.998, 0.9981, 0.9982, 0.9982, 0.9982, 0.9983, 0.9982, 0.9982, 0.9982, 0.9982, 0.9982, 0.9983, 0.9988, 0.9988, 0.9988, 0.9988, 0.9988, 0.9988, 0.9981, 0.9981, 0.9981, 0.9981, 0.9982, 0.9982, 0.9982, 0.9982, 0.9982, 0.9981, 0.9982, 0.9982, 0.9982, 0.9982, 0.9981, 0.9981, 0.9982, 0.9982, 0.9982, 0.9975, 0.9975, 0.9977, 0.9977, 0.9966, 0.9966, 0.9973, 0.9973, 0.9973, 0.9972, 0.9971, 0.9971, 0.9971, 0.9966, 0.9967, 0.9967, 0.9966, 0.9966, 0.9966, 0.9966, 0.9969, 0.9969, 0.9969, 0.9969, 0.9969, 0.9969, 0.9972, 0.9972, 0.9972, 0.9971, 0.9971, 0.997, 0.997, 0.997, 0.997, 0.9971, 0.997, 0.9969, 0.997, 0.9969, 0.9971, 0.997, 0.9969, 0.9968, 0.9968, 0.9968, 0.9968, 0.9967, 0.9968, 0.9966, 0.9967, 0.9966, 0.9967, 0.9967, 0.9966, 0.9967, 0.9361, 0.9939, 0.9329, 0.9931, 0.08884, 0.09687, 0.01983, 0.1935, 0.7074, 0.7379, 0.7996, 0.9831, 0.9815, 0.808, 0.1583, 0.3253, 0.34, 0.4901, 0.5589, 0.9086, 0.9032, 0.9528, 0.7978, 0.1743, 0.5106, 0.4885, 0.4822, 0.4822, 0.5017, 0.4885, 0.4884, 0.4876, 0.4948, 0.4894, 0.4863, 0.9485, 0.9399, 0.9327, 0.9394, 0.927, 0.9276, 0.9528, 0.9527, 0.9717, 0.9956, 0.9014, 0.9934, 0.9345, 0.9928, 0.9252, 0.9927, 0.1082, 0.104, 0.1029, 0.02109, 0.01268, 0.2076, 0.3744, 0.7223, 0.7443, 0.7591, 0.9015, 0.8493, 0.9924, 0.9782, 0.9827, 0.984, 0.9955, 0.8373, 0.1712, 0.3324, 0.3297, 0.3599, 0.5895, 0.5431, 0.6228, 0.9363, 0.9014, 0.9267, 0.9595, 0.9478, 0.8225, 0.1758, 0.5301, 0.6134, 0.6608, 0.5461, 0.5503, 0.5952, 0.5959, 0.5972, 0.574, 0.5938, 0.5965, 0.9526, 0.9447, 0.9336, 0.9355, 0.9362, 0.9337, 0.9475, 0.954]): _vg.add([_i], _w, 'REPLACE')
_vg = ob_glas.vertex_groups.new(name='Bone.003')
for _i, _w in zip([187, 191, 194, 195, 196, 197, 199, 202, 203, 233, 349, 353, 358, 359, 360, 361, 362, 365, 368, 372, 373, 374, 375, 416, 417, 418], [0.003343, 0.06348, 0.05341, 0.3145, 0.1328, 0.6264, 0.06702, 0.1974, 0.5483, 0.8905, 0.003403, 0.06438, 0.06213, 0.1115, 0.3582, 0.1418, 0.7386, 0.06822, 0.2033, 0.09013, 0.2294, 0.5741, 0.7097, 0.9762, 0.9159, 0.7956]): _vg.add([_i], _w, 'REPLACE')
_vg = ob_glas.vertex_groups.new(name='Bone.004')
_vg = ob_glas.vertex_groups.new(name='Bone.005')
for _i, _w in zip([233, 235, 417, 418, 421, 422, 423], [0.02967, 0.9784, 0.01662, 0.108, 0.9866, 0.9746, 0.9904]): _vg.add([_i], _w, 'REPLACE')
_vg = ob_glas.vertex_groups.new(name='Bone.006')
for _i, _w in zip([234, 236, 363, 419, 420, 424, 425], [0.9795, 0.06641, 0.9899, 0.9791, 0.996, 0.08442, 0.4773]): _vg.add([_i], _w, 'REPLACE')
_vg = ob_glas.vertex_groups.new(name='Bone.007')
for _i, _w in zip([236, 237, 238, 424, 425, 426, 427, 428, 429, 430, 431, 432], [0.9335, 0.9958, 0.9983, 0.9154, 0.5227, 0.9884, 0.9944, 0.9906, 0.9989, 0.9981, 0.9979, 0.9986]): _vg.add([_i], _w, 'REPLACE')
_vg = ob_glas.vertex_groups.new(name='Z.L')
for _i, _w in zip([104, 106, 108, 110, 112, 115, 116, 117, 118, 119, 120, 175, 176, 177, 178, 179, 180, 187, 188, 190, 191, 192, 193, 194, 195, 196, 197, 199, 200, 202, 203, 233, 247, 248, 273, 274, 334, 336, 337, 338, 340, 354, 355, 358, 359, 372, 373, 375, 418, 441, 442, 443], [0.006374, 0.05281, 0.06532, 0.06599, 0.00684, 0.9387, 0.928, 0.9231, 0.8845, 0.9545, 0.9265, 0.02086, 0.01734, 0.4917, 0.7246, 0.1388, 0.1582, 0.2754, 0.07863, 0.9519, 0.7483, 0.9387, 0.9587, 0.8113, 0.6043, 0.7514, 0.3012, 0.1059, 0.03245, 0.1896, 0.2445, 0.05373, 0.4259, 0.2213, 0.001678, 0.01026, 0.08382, 0.002567, 0.2107, 0.03637, 0.08625, 0.4373, 0.4367, 0.05891, 0.2638, 0.03341, 0.06032, 0.05722, 0.01597, 0.1092, 0.119, 0.08391]): _vg.add([_i], _w, 'REPLACE')
_vg = ob_glas.vertex_groups.new(name='Z1.L')
for _i, _w in zip([103, 104, 105, 106, 107, 108, 109, 110, 112, 113, 114, 115, 116, 117, 118, 120, 121, 122], [0.3593, 0.957, 0.1389, 0.9146, 0.06813, 0.8954, 0.01678, 0.8999, 0.9551, 0.03898, 0.992, 0.04584, 0.06133, 0.05825, 0.02114, 0.01877, 0.08619, 0.04665]): _vg.add([_i], _w, 'REPLACE')
_vg = ob_glas.vertex_groups.new(name='Z2.L')
for _i, _w in zip([103, 105, 106, 107, 108, 109, 110, 111, 113, 121, 122, 123, 124, 125, 126, 127, 128, 129, 130, 131, 132, 133, 134, 135, 136, 137, 138], [0.6399, 0.859, 0.01354, 0.9293, 0.02533, 0.9647, 0.0116, 0.9937, 0.9554, 0.9135, 0.9509, 0.9763, 0.9903, 0.9989, 0.9869, 0.9783, 0.984, 0.9925, 0.9974, 0.9997, 0.9972, 0.9944, 0.9948, 0.9978, 0.9992, 0.9996, 0.9995]): _vg.add([_i], _w, 'REPLACE')
_vg = ob_glas.vertex_groups.new(name='Z.R.001')
for _i, _w in zip([120, 177, 179, 194, 247, 248, 260, 262, 264, 266, 269, 270, 271, 272, 273, 274, 332, 333, 334, 335, 337, 338, 339, 340, 349, 350, 352, 353, 354, 355, 356, 357, 358, 359, 360, 361, 362, 365, 366, 368, 372, 373, 374, 375, 417, 418, 441, 442, 443], [0.001818, 0.07395, 0.02599, 0.05391, 0.1, 0.07489, 0.03202, 0.05562, 0.06155, 0.01091, 0.9441, 0.9414, 0.9359, 0.8811, 0.9322, 0.9172, 0.01348, 0.01279, 0.4303, 0.7193, 0.1821, 0.123, 0.1521, 0.07706, 0.2726, 0.07599, 0.9618, 0.758, 0.4219, 0.4251, 0.9395, 0.9668, 0.7938, 0.2562, 0.5718, 0.7523, 0.2113, 0.1035, 0.02951, 0.1852, 0.03132, 0.05852, 0.226, 0.05263, 0.01692, 0.01574, 0.3529, 0.1011, 0.1879]): _vg.add([_i], _w, 'REPLACE')
_vg = ob_glas.vertex_groups.new(name='Z1.R.001')
for _i, _w in zip([257, 258, 259, 260, 261, 262, 264, 266, 267, 268, 269, 270, 271, 272, 273, 274, 275, 276], [0.3855, 0.9703, 0.1211, 0.9334, 0.04963, 0.9106, 0.9061, 0.951, 0.04597, 0.9819, 0.03574, 0.05031, 0.04548, 0.01429, 0.0003845, 0.02485, 0.0773, 0.02034]): _vg.add([_i], _w, 'REPLACE')
_vg = ob_glas.vertex_groups.new(name='Z2.R.001')
for _i, _w in zip([257, 259, 260, 261, 262, 263, 264, 265, 267, 275, 276, 277, 278, 279, 280, 281, 282, 283, 284, 285, 286, 287, 288, 289, 290, 291, 292], [0.6141, 0.8776, 6.22e-05, 0.9486, 0.0148, 0.9781, 0.007874, 0.9924, 0.9519, 0.9226, 0.9644, 0.9863, 0.9956, 0.9989, 0.9886, 0.9841, 0.9904, 0.9966, 0.9991, 0.9997, 0.9977, 0.9967, 0.9975, 0.9993, 0.9998, 0.9998, 0.9995]): _vg.add([_i], _w, 'REPLACE')
_vg = ob_glas.vertex_groups.new(name='Z.L.001')
for _i, _w in zip([140, 142, 144, 146, 148, 150, 151, 152, 153, 154, 155, 156, 175, 176, 179, 180, 181, 182, 183, 184, 185, 186, 188, 189, 198, 200, 201, 204, 205, 212, 213, 214, 305, 309, 310, 329, 330, 331, 332, 336, 340, 341, 342, 343, 345, 346, 369, 370, 377, 393], [0.06268, 0.2061, 0.6682, 0.06146, 0.04271, 0.04751, 0.7427, 0.9271, 0.9797, 0.8636, 0.7021, 0.6792, 0.1388, 0.1488, 0.02776, 0.02351, 0.8273, 0.7023, 0.1094, 0.0871, 0.714, 0.1658, 0.03572, 0.8205, 0.1322, 0.02268, 0.6412, 0.2481, 0.006447, 0.04357, 0.0257, 0.04086, 0.04933, 0.1196, 0.1425, 0.4163, 0.4061, 0.3233, 0.01741, 0.08339, 0.008708, 0.09635, 0.2817, 0.5293, 0.0358, 0.06089, 0.03287, 0.1166, 0.01509, 0.006074]): _vg.add([_i], _w, 'REPLACE')
_vg = ob_glas.vertex_groups.new(name='Z1.L.001')
for _i, _w in zip([139, 140, 141, 142, 143, 144, 145, 146, 147, 148, 149, 150, 151, 154, 155, 156, 158, 159, 160, 161, 162, 329, 330, 331], [0.06471, 0.909, 0.1619, 0.7779, 0.9146, 0.3296, 0.8595, 0.9363, 0.2023, 0.9323, 0.0761, 0.9195, 0.09269, 0.104, 0.1545, 0.08096, 0.01553, 0.1273, 0.1724, 0.07059, 0.007659, 0.07857, 0.0491, 0.02925]): _vg.add([_i], _w, 'REPLACE')
_vg = ob_glas.vertex_groups.new(name='Z2.L.001')
for _i, _w in zip([139, 141, 143, 145, 147, 149, 157, 158, 159, 160, 161, 162, 163, 164, 165, 166, 167, 168, 169, 170, 171, 172, 173, 174], [0.9352, 0.8364, 0.08206, 0.1393, 0.7964, 0.9227, 0.9808, 0.967, 0.8723, 0.8273, 0.929, 0.9709, 0.9976, 0.9977, 0.9849, 0.9751, 0.9848, 0.9932, 0.9992, 0.9993, 0.9947, 0.9937, 0.9943, 0.9978]): _vg.add([_i], _w, 'REPLACE')
_vg = ob_glas.vertex_groups.new(name='Z.L.002')
for _i, _w in zip([151, 155, 156, 175, 181, 182, 184, 294, 302, 304, 305, 306, 307, 308, 309, 310, 329, 330, 331, 332, 333, 336, 338, 339, 340, 341, 342, 343, 344, 345, 346, 347, 348, 350, 351, 364, 366, 367, 369, 370, 376, 377, 378, 391, 392, 394], [0.03553, 0.09829, 0.1192, 0.012, 0.06097, 0.1801, 0.01543, 0.003438, 0.03028, 0.0335, 0.7194, 0.9376, 0.9572, 0.8529, 0.6677, 0.645, 0.3735, 0.3352, 0.2931, 0.1317, 0.1455, 0.07763, 0.02331, 0.02007, 0.004414, 0.7876, 0.5979, 0.3376, 0.1021, 0.07514, 0.04804, 0.7112, 0.1633, 0.03277, 0.8244, 0.1305, 0.02072, 0.6417, 0.03204, 0.1165, 0.2403, 0.01373, 0.001665, 0.05893, 0.01673, 0.035]): _vg.add([_i], _w, 'REPLACE')
_vg = ob_glas.vertex_groups.new(name='Z1.L.002')
for _i, _w in zip([293, 294, 295, 296, 297, 298, 299, 300, 301, 302, 303, 304, 305, 308, 309, 310, 312, 313, 314, 315, 316, 320, 329, 330, 331, 341, 342], [0.07013, 0.9448, 0.1615, 0.9607, 0.945, 0.9794, 0.8467, 0.9795, 0.224, 0.9342, 0.08878, 0.9229, 0.1076, 0.1094, 0.166, 0.09039, 0.006465, 0.1152, 0.1783, 0.08144, 0.02074, 0.003572, 0.08415, 0.05455, 0.03888, 0.001162, 0.001658]): _vg.add([_i], _w, 'REPLACE')
_vg = ob_glas.vertex_groups.new(name='Z2.L.002')
for _i, _w in zip([293, 295, 297, 299, 301, 303, 311, 312, 313, 314, 315, 316, 317, 318, 319, 320, 321, 322, 323, 324, 325, 326, 327, 328], [0.9289, 0.838, 0.05491, 0.1527, 0.7747, 0.9098, 0.9785, 0.9717, 0.8847, 0.8215, 0.9182, 0.9642, 0.9968, 0.9987, 0.9862, 0.9732, 0.9816, 0.9909, 0.9989, 0.9994, 0.9947, 0.993, 0.9933, 0.997]): _vg.add([_i], _w, 'REPLACE')
_m = ob_glas.modifiers.new('Solidify', 'SOLIDIFY')
_m.thickness = 0.307
_m.nonmanifold_thickness_mode = 'FIXED'
_m.nonmanifold_merge_threshold = 0.0003
_m = ob_glas.modifiers.new('Armature', 'ARMATURE')
_m.object = ob_armature

# ---- collection membership
col_collection_1.objects.link(ob_armature)
col_collection_1.objects.link(ob_glas)

# ---- scene / render settings (as saved in the file)
scene.frame_start = 1; scene.frame_end = 250; scene.frame_set(1)
scene.render.engine = 'CYCLES'
scene.render.resolution_percentage = 50
scene.render.dither_intensity = 0.0
scene.cycles.use_denoising = False
scene.cycles.samples = 128
scene.cycles.sampling_pattern = 'TABULATED_SOBOL'
scene.cycles.light_sampling_threshold = 0.0
scene.cycles.use_adaptive_sampling = False
scene.cycles.use_light_tree = False
scene.cycles.blur_glossy = 0.0
scene.cycles.sample_clamp_indirect = 0.0
scene.view_settings.view_transform = 'Standard'
bpy.context.view_layer.update()

# ---- added for rendering (the .blend has no active camera): camera
cam_auto = bpy.data.cameras.new('AutoCamera')
cam_auto.lens = 50.0
cam_auto.sensor_width = 36.0
cam_auto.clip_end = 1000.0
ob_auto_camera = bpy.data.objects.new('AutoCamera', cam_auto)
scene.collection.objects.link(ob_auto_camera)
ob_auto_camera.location = (14.9641, -17.4201, 15.2082)
ob_auto_camera.rotation_euler = (1.09748, -7.21219e-08, 0.694738)
scene.camera = ob_auto_camera
bpy.context.view_layer.update()

